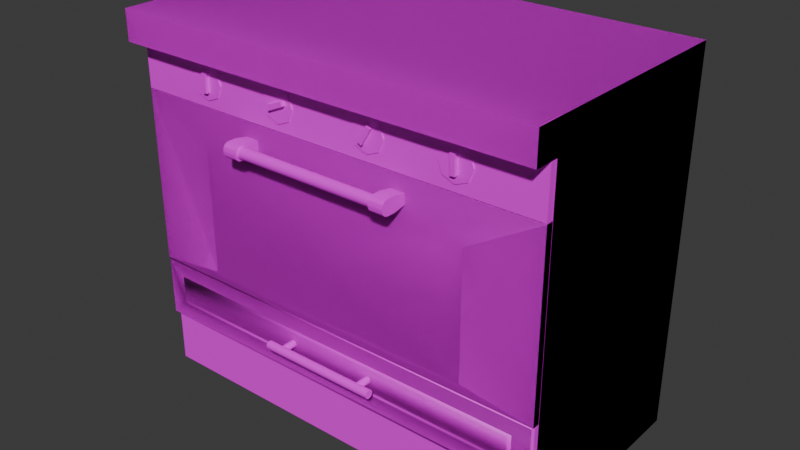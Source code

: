 # Source: kitchen_oven.blend  (saved by Blender 4.4.32; exported with 4.5.12 LTS)
import bpy
from mathutils import Matrix  # noqa: F401  (used for matrix-valued properties, if any)

bpy.ops.wm.read_factory_settings(use_empty=True)
scene = bpy.context.scene
scene.name = 'Scene'

# ---- collections
col_collection = bpy.data.collections.new('Collection'); scene.collection.children.link(col_collection)

# ---- images (referenced by path relative to the original .blend; pixels are not part of the script)
import os
ASSET_DIR = os.environ.get("B2B_ASSET_DIR", "")  # directory of the original .blend (textures are referenced by path, not embedded)
HERE = os.path.dirname(os.path.abspath(__file__))  # packed textures are extracted next to this script under _unpacked/

def load_image(name, relpath, width, height, colorspace="sRGB"):
    """Load a texture the original file referenced (path relative to the .blend, or extracted next to this script)."""
    p = next((c for c in (os.path.join(HERE, relpath), os.path.join(ASSET_DIR, relpath)) if relpath and os.path.exists(c)), "")
    if p:
        img = bpy.data.images.load(p, check_existing=True)
        img.name = name
    else:  # same state as the original file: an image datablock whose file is absent (Cycles renders it pink)
        img = bpy.data.images.new(name, width, height)
        img.source = "FILE"
        img.filepath = "//" + (relpath or name)
    img.colorspace_settings.name = colorspace
    return img
img_pandamat_png = load_image('PandaMat.png', 'PandaMat.png', 1024, 1024, 'sRGB')

# ---- materials (node trees are filled in below, after node groups)
mat_pandamat = bpy.data.materials.new('PandaMat')
mat_pandamat.roughness = 0.5

# ---- node groups
ng_smooth_by_angle = bpy.data.node_groups.new('Smooth by Angle', 'GeometryNodeTree')
_s = ng_smooth_by_angle.interface.new_socket(name='Mesh', in_out='OUTPUT', socket_type='NodeSocketGeometry')
_s = ng_smooth_by_angle.interface.new_socket(name='Mesh', in_out='INPUT', socket_type='NodeSocketGeometry')
_s = ng_smooth_by_angle.interface.new_socket(name='Angle', in_out='INPUT', socket_type='NodeSocketFloat')
_s.subtype = 'ANGLE'
_s.default_value = 0.5236
_s.min_value = 0.0
_s.max_value = 3.142
_s.description = 'Maximum face angle for smooth edges'
_s = ng_smooth_by_angle.interface.new_socket(name='Ignore Sharpness', in_out='INPUT', socket_type='NodeSocketBool')
_s.force_non_field = True
ng_smooth_by_angle.description = 'Set the sharpness of mesh edges based on the angle between the neighboring faces'
ng_smooth_by_angle.is_modifier = True
_N = ng_smooth_by_angle.nodes; _L = ng_smooth_by_angle.links
n0 = _N.new('GeometryNodeSetShadeSmooth'); n0.name = 'Set Shade Smooth'; n0.location = (120, -80)
n0.domain = 'EDGE'
n1 = _N.new('GeometryNodeSetShadeSmooth'); n1.name = 'Set Shade Smooth.001'; n1.location = (300, -80)
n2 = _N.new('NodeGroupOutput'); n2.name = 'Group Output'; n2.location = (480, -80)
n3 = _N.new('GeometryNodeInputMeshEdgeAngle'); n3.name = 'Edge Angle'; n3.location = (-440, -240)
n4 = _N.new('NodeGroupInput'); n4.name = 'Group Input'; n4.location = (-80, -80)
n5 = _N.new('GeometryNodeInputEdgeSmooth'); n5.name = 'Is Edge Smooth'; n5.location = (-260, -120)
n6 = _N.new('GeometryNodeInputShadeSmooth'); n6.name = 'Is Shade Smooth'; n6.location = (-440, -397)
n7 = _N.new('FunctionNodeCompare'); n7.name = 'Compare'; n7.location = (-260, -260)
n7.operation = 'LESS_EQUAL'
n7.inputs[6].default_value = (0.0, 0.0, 0.0, 0.0)
n7.inputs[7].default_value = (0.0, 0.0, 0.0, 0.0)
n8 = _N.new('FunctionNodeBooleanMath'); n8.name = 'Boolean Math.001'; n8.location = (-80, -260)
n9 = _N.new('NodeGroupInput'); n9.name = 'Group Input.001'; n9.location = (-440, -329)
n10 = _N.new('NodeGroupInput'); n10.name = 'Group Input.002'; n10.location = (-259, -189)
n11 = _N.new('FunctionNodeBooleanMath'); n11.name = 'Boolean Math'; n11.location = (-80, -149)
n11.operation = 'OR'
n12 = _N.new('FunctionNodeBooleanMath'); n12.name = 'Boolean Math.002'; n12.location = (-260, -380)
n12.operation = 'OR'
n13 = _N.new('NodeGroupInput'); n13.name = 'Group Input.003'; n13.location = (-440, -460)
_L.new(n3.outputs[0], n7.inputs[0])
_L.new(n1.outputs[0], n2.inputs[0])
_L.new(n9.outputs[1], n7.inputs[1])
_L.new(n7.outputs[0], n8.inputs[0])
_L.new(n4.outputs[0], n0.inputs[0])
_L.new(n0.outputs[0], n1.inputs[0])
_L.new(n8.outputs[0], n0.inputs[2])
_L.new(n10.outputs[2], n11.inputs[1])
_L.new(n5.outputs[0], n11.inputs[0])
_L.new(n11.outputs[0], n0.inputs[1])
_L.new(n13.outputs[2], n12.inputs[1])
_L.new(n6.outputs[0], n12.inputs[0])
_L.new(n12.outputs[0], n8.inputs[1])
n2.is_active_output = True

# ---- material node trees
mat_pandamat.use_nodes = True; mat_pandamat.node_tree.nodes.clear()
_N = mat_pandamat.node_tree.nodes; _L = mat_pandamat.node_tree.links
n0 = _N.new('ShaderNodeBsdfPrincipled'); n0.name = 'Principled BSDF'; n0.location = (10, 300)
n0.inputs[27].default_value = (0.0, 0.0, 0.0, 1.0)
n0.inputs[28].default_value = 1.0
n1 = _N.new('ShaderNodeOutputMaterial'); n1.name = 'Material Output'; n1.location = (300, 300)
n2 = _N.new('ShaderNodeNormalMap'); n2.name = 'Normal Map'; n2.location = (-300, -300)
n2.label = 'Normal/Map'
n2.inputs[0].default_value = 0.0
n3 = _N.new('ShaderNodeTexImage'); n3.name = 'Image Texture'; n3.location = (-300, 600)
n3.image = img_pandamat_png
_L.new(n0.outputs[0], n1.inputs[0])
_L.new(n2.outputs[0], n0.inputs[5])
_L.new(n3.outputs[0], n0.inputs[0])
n1.is_active_output = True

# ---- world
world_world = bpy.data.worlds.new('World'); scene.world = world_world
world_world.use_nodes = True; world_world.node_tree.nodes.clear()
_N = world_world.node_tree.nodes; _L = world_world.node_tree.links
n0 = _N.new('ShaderNodeOutputWorld'); n0.name = 'World Output'; n0.location = (300, 300)
n1 = _N.new('ShaderNodeBackground'); n1.name = 'Background'; n1.location = (10, 300)
n1.inputs[0].default_value = (0.05088, 0.05088, 0.05088, 1.0)
_L.new(n1.outputs[0], n0.inputs[0])
n0.is_active_output = True
world_world.color = (0.05088, 0.05088, 0.05088)
world_world.sun_shadow_jitter_overblur = 0.0

# ---- meshes
me_cube_038 = bpy.data.meshes.new('Cube.038')
me_cube_038.from_pydata([(-59.91, 81.64, 32.0), (-59.91, 95.04, 32.0), (-59.91, 81.64, 30.0), (-59.91, 95.04, 30.0), (59.91, 81.64, 32.0), (59.91, 95.04, 32.0), (59.91, 81.64, 30.0), (59.91, 95.04, 30.0), (-57.0, 18.0, 30.0), (-60.0, 95.0, 30.0), (-60.0, 95.0, -30.0), (57.0, 18.0, 30.0), (60.0, 95.0, 30.0), (60.0, 95.0, -30.0), (-60.0, -1.322, 25.13), (-60.0, 15.0, 25.13), (-60.0, -1.322, -30.0), (-60.0, 15.0, -30.0), (60.0, -1.322, 25.13), (60.0, 15.0, 25.13), (60.0, -1.322, -30.0), (60.0, 15.0, -30.0), (-57.0, 35.44, 30.0), (57.0, 78.61, 30.0), (60.0, 81.61, 30.0), (57.0, 29.44, 30.0), (-57.0, 29.44, 30.0), (-60.0, 81.61, 30.0), (60.0, 32.44, 30.0), (60.0, 15.0, 30.0), (-60.0, 15.0, 30.0), (-60.0, 32.44, 30.0), (57.0, 35.44, 30.0), (-57.0, 78.61, 30.0), (57.0, 29.44, -28.0), (57.0, 18.0, -28.0), (-57.0, 18.0, -28.0), (-57.0, 29.44, -28.0), (57.0, 78.61, -28.0), (57.0, 35.44, -28.0), (-57.0, 35.44, -28.0), (-57.0, 78.61, -28.0)], [], [(0, 1, 3, 2), (2, 3, 7, 6), (6, 7, 5, 4), (4, 5, 1, 0), (2, 6, 4, 0), (7, 3, 1, 5), (30, 31, 27, 9, 10, 17), (17, 10, 13, 21), (17, 21, 29, 30), (14, 15, 17, 16), (16, 17, 21, 20), (20, 21, 19, 18), (18, 19, 15, 14), (24, 12, 9, 27), (11, 25, 34, 35), (21, 13, 12, 24, 28, 29), (23, 32, 28, 24), (32, 22, 31, 28), (22, 33, 27, 31), (33, 23, 24, 27), (25, 11, 29, 28), (11, 8, 30, 29), (8, 26, 31, 30), (26, 25, 28, 31), (23, 33, 41, 38), (35, 34, 37, 36), (39, 38, 41, 40), (22, 32, 39, 40), (25, 26, 37, 34), (8, 11, 35, 36), (33, 22, 40, 41), (32, 23, 38, 39), (26, 8, 36, 37)])
me_cube_038.polygons.foreach_set('use_smooth', [True] * 33)
_uv = me_cube_038.uv_layers.new(name='UVMap')
_uv.uv.foreach_set('vector', [0.6414, 0.6431, 0.6414, 0.6429, 0.6415, 0.6429, 0.6415, 0.6431, 0.6468, 0.6346, 0.6471, 0.6346, 0.6471, 0.6371, 0.6468, 0.6371, 0.6415, 0.6431, 0.6415, 0.6429, 0.6415, 0.6429, 0.6415, 0.6431, 0.6418, 0.6345, 0.6421, 0.6345, 0.6421, 0.637, 0.6418, 0.637, 0.6403, 0.6351, 0.6403, 0.6375, 0.6403, 0.6375, 0.6403, 0.6351, 0.645, 0.6365, 0.645, 0.6341, 0.645, 0.6341, 0.645, 0.6365, 0.6421, 0.6388, 0.6421, 0.6384, 0.6421, 0.6374, 0.6421, 0.6371, 0.6433, 0.6371, 0.6433, 0.6388, 0.645, 0.6435, 0.6466, 0.6435, 0.6466, 0.646, 0.645, 0.646, 0.6495, 0.6402, 0.6495, 0.6426, 0.6483, 0.6426, 0.6483, 0.6402, 0.6658, 0.6364, 0.6661, 0.6364, 0.6661, 0.6375, 0.6658, 0.6375, 0.6667, 0.644, 0.6671, 0.644, 0.6671, 0.6464, 0.6667, 0.6464, 0.6658, 0.6416, 0.6661, 0.6416, 0.6661, 0.6427, 0.6658, 0.6427, 0.6668, 0.6323, 0.6671, 0.6323, 0.6671, 0.6348, 0.6668, 0.6348, 0.6492, 0.6426, 0.6495, 0.6426, 0.6495, 0.6451, 0.6492, 0.6451, 0.6479, 0.6427, 0.6482, 0.6427, 0.6482, 0.6427, 0.6479, 0.6427, 0.6404, 0.6388, 0.6404, 0.6371, 0.6416, 0.6371, 0.6416, 0.6374, 0.6416, 0.6384, 0.6416, 0.6388, 0.6492, 0.6427, 0.6483, 0.6427, 0.6482, 0.6426, 0.6492, 0.6426, 0.6483, 0.6427, 0.6483, 0.645, 0.6482, 0.6451, 0.6482, 0.6426, 0.6483, 0.645, 0.6492, 0.645, 0.6492, 0.6451, 0.6482, 0.6451, 0.6492, 0.645, 0.6492, 0.6427, 0.6492, 0.6426, 0.6492, 0.6451, 0.6482, 0.6427, 0.6479, 0.6427, 0.6479, 0.6426, 0.6482, 0.6426, 0.6479, 0.6427, 0.6479, 0.645, 0.6479, 0.6451, 0.6479, 0.6426, 0.6479, 0.645, 0.6482, 0.645, 0.6482, 0.6451, 0.6479, 0.6451, 0.6482, 0.645, 0.6482, 0.6427, 0.6482, 0.6426, 0.6482, 0.6451, 0.6492, 0.6427, 0.6492, 0.645, 0.6492, 0.645, 0.6492, 0.6427, 0.6479, 0.6427, 0.6482, 0.6427, 0.6482, 0.645, 0.6479, 0.645, 0.6483, 0.6427, 0.6492, 0.6427, 0.6492, 0.645, 0.6483, 0.645, 0.6483, 0.645, 0.6483, 0.6427, 0.6483, 0.6427, 0.6483, 0.645, 0.6482, 0.6427, 0.6482, 0.645, 0.6482, 0.645, 0.6482, 0.6427, 0.6479, 0.645, 0.6479, 0.6427, 0.6479, 0.6427, 0.6479, 0.645, 0.6492, 0.645, 0.6483, 0.645, 0.6483, 0.645, 0.6492, 0.645, 0.6483, 0.6427, 0.6492, 0.6427, 0.6492, 0.6427, 0.6483, 0.6427, 0.6482, 0.645, 0.6479, 0.645, 0.6479, 0.645, 0.6482, 0.645])
me_cube_038.materials.append(mat_pandamat)
me_cube_038.update()
me_cube_001 = bpy.data.meshes.new('Cube.001')
me_cube_001.from_pydata([(-39.85, 34.96, 32.0), (-39.85, 69.69, 32.0), (-59.91, 32.42, 30.0), (-59.91, 81.47, 30.0), (39.85, 34.96, 32.0), (39.85, 69.69, 32.0), (59.91, 32.42, 30.0), (59.91, 81.47, 30.0), (-59.91, 32.42, 32.0), (-59.91, 81.47, 32.0), (59.91, 81.47, 32.0), (59.91, 32.42, 32.0), (-39.85, 34.96, 30.01), (-39.85, 69.69, 30.01), (39.85, 69.69, 30.01), (39.85, 34.96, 30.01)], [], [(8, 9, 3, 2), (6, 7, 10, 11), (5, 1, 13, 14), (2, 6, 11, 8), (7, 3, 9, 10), (0, 1, 9, 8), (5, 4, 11, 10), (4, 0, 8, 11), (1, 5, 10, 9), (7, 6, 15, 14), (4, 5, 14, 15), (0, 4, 15, 12), (1, 0, 12, 13), (6, 2, 12, 15), (2, 3, 13, 12), (7, 14, 13, 3)])
me_cube_001.polygons.foreach_set('use_smooth', [True] * 16)
_uv = me_cube_001.uv_layers.new(name='UVMap')
_uv.uv.foreach_set('vector', [0.6389, 0.6311, 0.6389, 0.6301, 0.6389, 0.6301, 0.6389, 0.6311, 0.6451, 0.6324, 0.6451, 0.6314, 0.6451, 0.6314, 0.6451, 0.6324, 0.6727, 0.6394, 0.6727, 0.6378, 0.6727, 0.6378, 0.6727, 0.6394, 0.6434, 0.6348, 0.6434, 0.6372, 0.6433, 0.6372, 0.6433, 0.6348, 0.645, 0.6365, 0.645, 0.6341, 0.645, 0.6341, 0.645, 0.6365, 0.6469, 0.6447, 0.6476, 0.6447, 0.6479, 0.6451, 0.6469, 0.6451, 0.6476, 0.643, 0.6469, 0.643, 0.6469, 0.6426, 0.6479, 0.6426, 0.6469, 0.643, 0.6469, 0.6447, 0.6469, 0.6451, 0.6469, 0.6426, 0.6476, 0.6447, 0.6476, 0.643, 0.6479, 0.6426, 0.6479, 0.6451, 0.6451, 0.6314, 0.6451, 0.6324, 0.6775, 0.638, 0.6775, 0.6372, 0.6775, 0.638, 0.6775, 0.6372, 0.6775, 0.6372, 0.6775, 0.638, 0.671, 0.6378, 0.671, 0.6394, 0.671, 0.6394, 0.671, 0.6378, 0.6791, 0.6376, 0.6791, 0.6383, 0.6791, 0.6383, 0.6791, 0.6376, 0.6451, 0.6324, 0.6389, 0.6311, 0.671, 0.6378, 0.6775, 0.638, 0.6389, 0.6311, 0.6389, 0.6301, 0.6791, 0.6376, 0.6791, 0.6383, 0.6451, 0.6314, 0.6775, 0.6372, 0.6727, 0.6378, 0.6389, 0.6301])
me_cube_001.materials.append(mat_pandamat)
me_cube_001.update()
me_cube_001.normals_split_custom_set([tuple(v) for v in zip(*[iter([-0.5773, -0.5773, 0.5774, -0.5774, 0.5774, 0.5773, -0.7061, -0.04882, -0.7064, -0.7067, -0.7068, 0.03319, 0.7065, 0.03342, -0.7069, 0.7063, 0.7063, 0.04862, 0.5774, 0.5774, 0.5773, 0.5773, -0.5773, 0.5774, -0.3015, -0.3015, 0.9045, 0.3015, -0.3015, 0.9045, 0.3017, -0.3019, -0.9044, -0.3017, -0.3019, -0.9044, -0.7067, -0.7068, 0.03319, 0.7065, 0.03342, -0.7069, 0.5773, -0.5773, 0.5774, -0.5773, -0.5773, 0.5774, 0.7063, 0.7063, 0.04862, -0.7061, -0.04882, -0.7064, -0.5774, 0.5774, 0.5773, 0.5774, 0.5774, 0.5773, 0.3015, 0.3015, 0.9045, 0.3015, -0.3015, 0.9045, -0.5774, 0.5774, 0.5773, -0.5773, -0.5773, 0.5774, -0.3015, -0.3015, 0.9045, -0.3015, 0.3015, 0.9045, 0.5773, -0.5773, 0.5774, 0.5774, 0.5774, 0.5773, -0.3015, 0.3015, 0.9045, 0.3015, 0.3015, 0.9045, -0.5773, -0.5773, 0.5774, 0.5773, -0.5773, 0.5774, 0.3015, -0.3015, 0.9045, -0.3015, -0.3015, 0.9045, 0.5774, 0.5774, 0.5773, -0.5774, 0.5774, 0.5773, 0.7063, 0.7063, 0.04862, 0.7065, 0.03342, -0.7069, -0.3015, 0.3036, -0.9039, -0.3017, -0.3019, -0.9044, -0.3015, 0.3015, 0.9045, -0.3015, -0.3015, 0.9045, -0.3017, -0.3019, -0.9044, -0.3015, 0.3036, -0.9039, 0.3015, 0.3015, 0.9045, -0.3015, 0.3015, 0.9045, -0.3015, 0.3036, -0.9039, 0.3015, 0.3036, -0.9039, 0.3015, -0.3015, 0.9045, 0.3015, 0.3015, 0.9045, 0.3015, 0.3036, -0.9039, 0.3017, -0.3019, -0.9044, 0.7065, 0.03342, -0.7069, -0.7067, -0.7068, 0.03319, 0.3015, 0.3036, -0.9039, -0.3015, 0.3036, -0.9039, -0.7067, -0.7068, 0.03319, -0.7061, -0.04882, -0.7064, 0.3017, -0.3019, -0.9044, 0.3015, 0.3036, -0.9039, 0.7063, 0.7063, 0.04862, -0.3017, -0.3019, -0.9044, 0.3017, -0.3019, -0.9044, -0.7061, -0.04882, -0.7064])] * 3)])
me_cube_003 = bpy.data.meshes.new('Cube.003')
me_cube_003.from_pydata([(-57.0, 18.0, 23.19), (57.0, 18.0, 23.19), (54.0, 29.44, 26.19), (-54.0, 29.44, 26.19), (-57.0, 18.0, 81.36), (57.0, 18.0, 81.36), (57.0, 29.44, 81.36), (-57.0, 29.44, 81.36), (-59.91, 32.42, 81.24), (59.91, 32.42, 81.24), (-60.0, 15.25, 81.24), (-60.0, 32.42, 81.24), (60.0, 15.25, 81.24), (60.0, 32.42, 81.24), (-60.0, 15.25, 82.74), (-59.5, 15.65, 83.24), (-59.5, 32.01, 83.24), (-60.0, 32.42, 82.74), (60.0, 32.42, 82.74), (59.5, 32.01, 83.24), (59.5, 15.65, 83.24), (60.0, 15.25, 82.74), (54.5, 19.7, 83.24), (54.5, 27.97, 83.24), (-54.5, 27.97, 83.24), (-54.5, 19.7, 83.24), (53.4, 20.59, 83.24), (53.4, 27.08, 83.24), (-53.4, 27.08, 83.24), (-53.4, 20.59, 83.24), (54.5, 27.97, 82.16), (54.5, 19.7, 82.16), (-54.5, 19.7, 82.16), (-54.5, 27.97, 82.16), (53.4, 27.08, 82.16), (53.4, 20.59, 82.16), (-53.4, 20.59, 82.16), (-53.4, 27.08, 82.16), (57.0, 29.44, 23.19), (-57.0, 29.44, 23.19), (54.0, 18.57, 81.24), (54.0, 29.44, 81.24), (-54.0, 29.44, 81.24), (-54.0, 18.57, 81.24), (54.0, 18.57, 26.19), (-54.0, 18.57, 26.19)], [(9, 8)], [(1, 5, 4, 0), (0, 4, 7, 39), (38, 6, 5, 1), (2, 3, 45, 44), (12, 10, 11, 13), (10, 12, 21, 14), (13, 11, 17, 18), (26, 27, 28, 29), (12, 13, 18, 21), (15, 16, 17, 14), (19, 20, 21, 18), (14, 21, 20, 15), (18, 17, 16, 19), (11, 10, 14, 17), (20, 19, 23, 22), (19, 16, 24, 23), (16, 15, 25, 24), (15, 20, 22, 25), (26, 29, 36, 35), (22, 23, 30, 31), (29, 28, 37, 36), (23, 24, 33, 30), (31, 30, 34, 35), (30, 33, 37, 34), (33, 32, 36, 37), (32, 31, 35, 36), (24, 25, 32, 33), (25, 22, 31, 32), (28, 27, 34, 37), (27, 26, 35, 34), (38, 1, 0, 39), (3, 2, 38, 39), (41, 42, 7, 6), (42, 3, 39, 7), (2, 41, 6, 38), (44, 45, 43, 40), (42, 41, 40, 43), (41, 2, 44, 40), (3, 42, 43, 45)])
me_cube_003.polygons.foreach_set('use_smooth', [0, 0, 0, 0, 1, 1, 1, 1, 1, 1, 1, 1, 1, 1, 1, 1, 1, 1, 1, 1, 1, 1, 1, 1, 1, 1, 1, 1, 1, 1, 0, 0, 0, 0, 0, 0, 0, 0, 0])
_uv = me_cube_003.uv_layers.new(name='UVMap')
_uv.uv.foreach_set('vector', [0.0, 0.0, 0.0, 0.0, 0.0, 0.0, 0.0, 0.0, 0.0, 0.0, 0.0, 0.0, 0.0, 0.0, 0.0, 0.0, 0.0, 0.0, 0.0, 0.0, 0.0, 0.0, 0.0, 0.0, 0.0, 0.0, 0.0, 0.0, 0.0, 0.0, 0.0, 0.0, 0.6434, 0.633, 0.6434, 0.6305, 0.6437, 0.6305, 0.6437, 0.633, 0.6483, 0.6377, 0.6483, 0.6402, 0.6483, 0.6402, 0.6483, 0.6377, 0.6434, 0.6397, 0.6434, 0.6373, 0.6434, 0.6373, 0.6434, 0.6397, 0.645, 0.6413, 0.6451, 0.6413, 0.6451, 0.6435, 0.645, 0.6435, 0.6414, 0.6431, 0.6414, 0.6428, 0.6414, 0.6428, 0.6414, 0.6431, 0.6434, 0.6355, 0.6437, 0.6355, 0.6437, 0.6355, 0.6434, 0.6355, 0.6437, 0.633, 0.6434, 0.633, 0.6434, 0.633, 0.6437, 0.633, 0.6483, 0.6377, 0.6483, 0.6402, 0.6483, 0.6401, 0.6483, 0.6377, 0.6434, 0.6397, 0.6434, 0.6373, 0.6434, 0.6373, 0.6434, 0.6397, 0.6414, 0.6428, 0.6414, 0.6431, 0.6414, 0.6431, 0.6414, 0.6428, 0.6434, 0.633, 0.6437, 0.633, 0.6436, 0.6331, 0.6435, 0.6331, 0.6437, 0.633, 0.6437, 0.6355, 0.6436, 0.6354, 0.6436, 0.6331, 0.6437, 0.6355, 0.6434, 0.6355, 0.6435, 0.6354, 0.6436, 0.6354, 0.6434, 0.6355, 0.6434, 0.633, 0.6435, 0.6331, 0.6435, 0.6354, 0.6621, 0.6528, 0.6621, 0.6506, 0.6621, 0.6506, 0.6621, 0.6528, 0.6742, 0.6495, 0.6742, 0.6494, 0.6742, 0.6494, 0.6742, 0.6495, 0.6729, 0.6495, 0.6729, 0.6494, 0.673, 0.6494, 0.673, 0.6495, 0.6785, 0.6373, 0.6785, 0.635, 0.6785, 0.635, 0.6785, 0.6373, 0.68, 0.6422, 0.6802, 0.6422, 0.6802, 0.6422, 0.6801, 0.6422, 0.6802, 0.6422, 0.6802, 0.6445, 0.6802, 0.6444, 0.6802, 0.6422, 0.6802, 0.6445, 0.68, 0.6445, 0.6801, 0.6444, 0.6802, 0.6444, 0.68, 0.6445, 0.68, 0.6422, 0.6801, 0.6422, 0.6801, 0.6444, 0.6785, 0.647, 0.6785, 0.6471, 0.6785, 0.6471, 0.6785, 0.647, 0.6635, 0.6345, 0.6635, 0.6368, 0.6634, 0.6368, 0.6634, 0.6345, 0.6621, 0.6394, 0.6621, 0.6372, 0.6621, 0.6372, 0.6621, 0.6394, 0.6767, 0.6455, 0.6767, 0.6456, 0.6767, 0.6456, 0.6767, 0.6455, 0.0, 0.0, 0.0, 0.0, 0.0, 0.0, 0.0, 0.0, 0.0, 0.0, 0.0, 0.0, 0.0, 0.0, 0.0, 0.0, 0.0, 0.0, 0.0, 0.0, 0.0, 0.0, 0.0, 0.0, 0.0, 0.0, 0.0, 0.0, 0.0, 0.0, 0.0, 0.0, 0.0, 0.0, 0.0, 0.0, 0.0, 0.0, 0.0, 0.0, 0.0, 0.0, 0.0, 0.0, 0.0, 0.0, 0.0, 0.0, 0.0, 0.0, 0.0, 0.0, 0.0, 0.0, 0.0, 0.0, 0.0, 0.0, 0.0, 0.0, 0.0, 0.0, 0.0, 0.0, 0.0, 0.0, 0.0, 0.0, 0.0, 0.0, 0.0, 0.0])
me_cube_003.materials.append(mat_pandamat)
me_cube_003.update()
me_cube_003.normals_split_custom_set([tuple(v) for v in zip(*[iter([0.0, -1.0, -3.681e-08, 0.0, -1.0, -3.681e-08, 0.0, -1.0, -3.681e-08, 0.0, -1.0, -3.681e-08, -1.0, 0.0, 0.0, -1.0, 0.0, 0.0, -1.0, 0.0, 0.0, -1.0, 0.0, 0.0, 1.0, 0.0, 0.0, 1.0, 0.0, 0.0, 1.0, 0.0, 0.0, 1.0, 0.0, 0.0, 0.0, 0.0, 1.0, 0.0, 0.0, 1.0, 0.0, 0.0, 1.0, 0.0, 0.0, 1.0, 0.5774, -0.5774, -0.5774, -0.5774, -0.5774, -0.5774, -0.5774, 0.5774, -0.5774, 0.5774, 0.5774, -0.5774, -0.5774, -0.5774, -0.5774, 0.5774, -0.5774, -0.5774, 0.6605, -0.6502, 0.3755, -0.6605, -0.6502, 0.3755, 0.5774, 0.5774, -0.5774, -0.5774, 0.5774, -0.5774, -0.6605, 0.6502, 0.3755, 0.6605, 0.6502, 0.3755, 0.5774, -0.5774, 0.5774, 0.5774, 0.5774, 0.5774, -0.5774, 0.5774, 0.5774, -0.5774, -0.5774, 0.5774, 0.5774, -0.5774, -0.5774, 0.5774, 0.5774, -0.5774, 0.6605, 0.6502, 0.3755, 0.6605, -0.6502, 0.3755, -0.2955, -0.347, 0.8901, -0.2955, 0.347, 0.8901, -0.6605, 0.6502, 0.3755, -0.6605, -0.6502, 0.3755, 0.2955, 0.347, 0.8901, 0.2955, -0.347, 0.8901, 0.6605, -0.6502, 0.3755, 0.6605, 0.6502, 0.3755, -0.6605, -0.6502, 0.3755, 0.6605, -0.6502, 0.3755, 0.2955, -0.347, 0.8901, -0.2955, -0.347, 0.8901, 0.6605, 0.6502, 0.3755, -0.6605, 0.6502, 0.3755, -0.2955, 0.347, 0.8901, 0.2955, 0.347, 0.8901, -0.5774, 0.5774, -0.5774, -0.5774, -0.5774, -0.5774, -0.6605, -0.6502, 0.3755, -0.6605, 0.6502, 0.3755, 0.2955, -0.347, 0.8901, 0.2955, 0.347, 0.8901, -0.3015, -0.3015, 0.9045, -0.3015, 0.3015, 0.9045, 0.2955, 0.347, 0.8901, -0.2955, 0.347, 0.8901, 0.3015, -0.3015, 0.9045, -0.3015, -0.3015, 0.9045, -0.2955, 0.347, 0.8901, -0.2955, -0.347, 0.8901, 0.3015, 0.3015, 0.9045, 0.3015, -0.3015, 0.9045, -0.2955, -0.347, 0.8901, 0.2955, -0.347, 0.8901, -0.3015, 0.3015, 0.9045, 0.3015, 0.3015, 0.9045, 0.5774, -0.5774, 0.5774, -0.5774, -0.5774, 0.5774, -0.3015, -0.3015, 0.9045, 0.3015, -0.3015, 0.9045, -0.3015, 0.3015, 0.9045, -0.3015, -0.3015, 0.9045, -0.5773, -0.5773, 0.5774, -0.5773, 0.5773, 0.5774, -0.5774, -0.5774, 0.5774, -0.5774, 0.5774, 0.5774, -0.3015, 0.3015, 0.9045, -0.3015, -0.3015, 0.9045, -0.3015, -0.3015, 0.9045, 0.3015, -0.3015, 0.9045, 0.5773, -0.5773, 0.5774, -0.5773, -0.5773, 0.5774, -0.5773, 0.5773, 0.5774, -0.5773, -0.5773, 0.5774, 0.3015, 0.3015, 0.9045, 0.3015, -0.3015, 0.9045, -0.5773, -0.5773, 0.5774, 0.5773, -0.5773, 0.5774, -0.3015, 0.3015, 0.9045, 0.3015, 0.3015, 0.9045, 0.5773, -0.5773, 0.5774, 0.5773, 0.5773, 0.5774, -0.3015, -0.3015, 0.9045, -0.3015, 0.3015, 0.9045, 0.5773, 0.5773, 0.5774, -0.5773, 0.5773, 0.5774, 0.3015, -0.3015, 0.9045, -0.3015, -0.3015, 0.9045, 0.3015, -0.3015, 0.9045, 0.3015, 0.3015, 0.9045, 0.5773, 0.5773, 0.5774, 0.5773, -0.5773, 0.5774, 0.3015, 0.3015, 0.9045, -0.3015, 0.3015, 0.9045, -0.5773, 0.5773, 0.5774, 0.5773, 0.5773, 0.5774, -0.5774, 0.5774, 0.5774, 0.5774, 0.5774, 0.5774, 0.3015, 0.3015, 0.9045, -0.3015, 0.3015, 0.9045, 0.5774, 0.5774, 0.5774, 0.5774, -0.5774, 0.5774, 0.3015, -0.3015, 0.9045, 0.3015, 0.3015, 0.9045, 0.0, 0.0, -1.0, 0.0, 0.0, -1.0, 0.0, 0.0, -1.0, 0.0, 0.0, -1.0, 0.0, 1.0, -7.332e-07, 0.0, 1.0, -7.332e-07, 0.0, 1.0, -7.332e-07, 0.0, 1.0, -7.332e-07, 0.0, 1.0, 1.813e-05, 0.0, 1.0, 1.813e-05, 0.0, 1.0, 1.813e-05, 0.0, 1.0, 1.813e-05, -3.233e-08, 1.0, 8.984e-08, -3.233e-08, 1.0, 8.984e-08, -3.233e-08, 1.0, 8.984e-08, -3.233e-08, 1.0, 8.984e-08, 3.233e-08, 1.0, 8.984e-08, 3.233e-08, 1.0, 8.984e-08, 3.233e-08, 1.0, 8.984e-08, 3.233e-08, 1.0, 8.984e-08, 0.0, 1.0, 6.159e-08, 0.0, 1.0, 6.159e-08, 0.0, 1.0, 6.159e-08, 0.0, 1.0, 6.159e-08, 0.0, 0.0, -1.0, 0.0, 0.0, -1.0, 0.0, 0.0, -1.0, 0.0, 0.0, -1.0, -1.0, 0.0, 0.0, -1.0, 0.0, 0.0, -1.0, 0.0, 0.0, -1.0, 0.0, 0.0, 1.0, 0.0, 0.0, 1.0, 0.0, 0.0, 1.0, 0.0, 0.0, 1.0, 0.0, 0.0])] * 3)])
me_cube_002 = bpy.data.meshes.new('Cube.002')
me_cube_002.from_pydata([(-39.85, 34.96, 32.0), (-39.85, 69.69, 32.0), (39.85, 34.96, 32.0), (39.85, 69.69, 32.0), (-39.85, 34.96, 30.01), (-39.85, 69.69, 30.01), (39.85, 69.69, 30.01), (39.85, 34.96, 30.01)], [], [(3, 1, 5, 6), (2, 3, 6, 7), (0, 2, 7, 4), (1, 0, 4, 5), (1, 3, 2, 0), (6, 5, 4, 7)])
me_cube_002.polygons.foreach_set('use_smooth', [True] * 6)
_uv = me_cube_002.uv_layers.new(name='UVMap')
_uv.uv.foreach_set('vector', [0.6727, 0.6394, 0.6727, 0.6378, 0.6727, 0.6378, 0.6727, 0.6394, 0.6775, 0.638, 0.6775, 0.6372, 0.6775, 0.6372, 0.6775, 0.638, 0.671, 0.6378, 0.671, 0.6394, 0.671, 0.6394, 0.671, 0.6378, 0.6791, 0.6376, 0.6791, 0.6383, 0.6791, 0.6383, 0.6791, 0.6376, 0.6791, 0.6376, 0.6775, 0.6372, 0.671, 0.6394, 0.6791, 0.6383, 0.6775, 0.6372, 0.6791, 0.6376, 0.671, 0.6378, 0.6775, 0.638])
me_cube_002.materials.append(mat_pandamat)
me_cube_002.update()
me_cube_002.normals_split_custom_set([tuple(v) for v in zip(*[iter([-0.5774, -0.5774, -0.5774, 0.5774, -0.5774, -0.5774, 0.5774, -0.5774, 0.5774, -0.5774, -0.5774, 0.5774, -0.5774, 0.5774, -0.5774, -0.5774, -0.5774, -0.5774, -0.5774, -0.5774, 0.5774, -0.5774, 0.5774, 0.5774, 0.5774, 0.5774, -0.5774, -0.5774, 0.5774, -0.5774, -0.5774, 0.5774, 0.5774, 0.5774, 0.5774, 0.5774, 0.5774, -0.5774, -0.5774, 0.5774, 0.5774, -0.5774, 0.5774, 0.5774, 0.5774, 0.5774, -0.5774, 0.5774, 0.5774, -0.5774, -0.5774, -0.5774, -0.5774, -0.5774, -0.5774, 0.5774, -0.5774, 0.5774, 0.5774, -0.5774, -0.5774, -0.5774, 0.5774, 0.5774, -0.5774, 0.5774, 0.5774, 0.5774, 0.5774, -0.5774, 0.5774, 0.5774])] * 3)])
me_cube_004 = bpy.data.meshes.new('Cube.004')
me_cube_004.from_pydata([(19.99, 78.01, 35.31), (24.05, 78.01, 35.31), (19.99, 73.94, 35.31), (24.05, 73.94, 35.31), (24.05, 77.17, 31.04), (19.99, 77.17, 31.04), (19.99, 74.78, 31.04), (24.05, 74.78, 31.04), (19.99, 76.29, 39.37), (19.99, 78.01, 37.65), (19.99, 77.15, 39.14), (19.99, 77.78, 38.51), (24.05, 78.01, 37.65), (24.05, 76.29, 39.37), (24.05, 77.78, 38.51), (24.05, 77.15, 39.14), (19.99, 73.94, 37.65), (19.99, 75.67, 39.37), (19.99, 74.18, 38.51), (19.99, 74.81, 39.14), (24.05, 75.67, 39.37), (24.05, 73.94, 37.65), (24.05, 74.81, 39.14), (24.05, 74.18, 38.51), (-21.11, 78.01, 35.31), (-25.18, 78.01, 35.31), (-25.18, 73.94, 35.31), (-21.11, 73.94, 35.31), (-21.11, 77.17, 31.04), (-25.18, 77.17, 31.04), (-25.18, 74.78, 31.04), (-21.11, 74.78, 31.04), (-25.18, 76.29, 39.37), (-25.18, 78.01, 37.65), (-25.18, 77.15, 39.14), (-25.18, 77.78, 38.51), (-21.11, 78.01, 37.65), (-21.11, 76.29, 39.37), (-21.11, 77.78, 38.51), (-21.11, 77.15, 39.14), (-25.18, 73.94, 37.65), (-25.18, 75.67, 39.37), (-25.18, 74.18, 38.51), (-25.18, 74.81, 39.14), (-21.11, 75.67, 39.37), (-21.11, 73.94, 37.65), (-21.11, 74.81, 39.14), (-21.11, 74.18, 38.51), (-23.34, 75.98, 35.65), (23.34, 75.98, 35.65), (-23.34, 75.38, 35.77), (23.34, 75.38, 35.77), (-23.34, 74.88, 36.1), (23.34, 74.88, 36.1), (-23.34, 74.54, 36.61), (23.34, 74.54, 36.61), (-23.34, 74.43, 37.2), (23.34, 74.43, 37.2), (-23.34, 74.54, 37.79), (23.34, 74.54, 37.79), (-23.34, 74.88, 38.3), (23.34, 74.88, 38.3), (-23.34, 75.38, 38.63), (23.34, 75.38, 38.63), (-23.34, 75.98, 38.75), (23.34, 75.98, 38.75), (-23.34, 76.57, 38.63), (23.34, 76.57, 38.63), (-23.34, 77.08, 38.3), (23.34, 77.08, 38.3), (-23.34, 77.41, 37.79), (23.34, 77.41, 37.79), (-23.34, 77.53, 37.2), (23.34, 77.53, 37.2), (-23.34, 77.41, 36.61), (23.34, 77.41, 36.61), (-23.34, 77.08, 36.1), (23.34, 77.08, 36.1), (-23.34, 76.57, 35.77), (23.34, 76.57, 35.77)], [], [(17, 20, 13, 8), (1, 3, 7, 4), (3, 1, 12, 14, 15, 13, 20, 22, 23, 21), (9, 12, 1, 0), (2, 3, 21, 16), (5, 4, 7, 6), (0, 1, 4, 5), (3, 2, 6, 7), (2, 0, 5, 6), (8, 13, 15, 10), (10, 15, 14, 11), (11, 14, 12, 9), (20, 17, 19, 22), (22, 19, 18, 23), (23, 18, 16, 21), (0, 2, 16, 18, 19, 17, 8, 10, 11, 9), (25, 26, 40, 42, 43, 41, 32, 34, 35, 33), (47, 42, 40, 45), (46, 43, 42, 47), (44, 41, 43, 46), (35, 38, 36, 33), (34, 39, 38, 35), (32, 37, 39, 34), (26, 25, 29, 30), (27, 26, 30, 31), (25, 24, 28, 29), (29, 28, 31, 30), (26, 27, 45, 40), (33, 36, 24, 25), (27, 24, 36, 38, 39, 37, 44, 46, 47, 45), (24, 27, 31, 28), (41, 44, 37, 32), (48, 49, 51, 50), (50, 51, 53, 52), (52, 53, 55, 54), (54, 55, 57, 56), (56, 57, 59, 58), (58, 59, 61, 60), (60, 61, 63, 62), (62, 63, 65, 64), (64, 65, 67, 66), (66, 67, 69, 68), (68, 69, 71, 70), (70, 71, 73, 72), (72, 73, 75, 74), (74, 75, 77, 76), (51, 49, 79, 77, 75, 73, 71, 69, 67, 65, 63, 61, 59, 57, 55, 53), (76, 77, 79, 78), (78, 79, 49, 48), (48, 50, 52, 54, 56, 58, 60, 62, 64, 66, 68, 70, 72, 74, 76, 78)])
me_cube_004.polygons.foreach_set('use_smooth', [True] * 50)
_uv = me_cube_004.uv_layers.new(name='UVMap')
_uv.uv.foreach_set('vector', [0.1132, 0.3948, 0.1132, 0.3966, 0.1129, 0.3966, 0.1129, 0.3948, 0.1109, 0.393, 0.1091, 0.393, 0.1095, 0.3912, 0.1105, 0.3912, 0.1091, 0.393, 0.1109, 0.393, 0.1109, 0.394, 0.1108, 0.3944, 0.1105, 0.3947, 0.1101, 0.3948, 0.1099, 0.3948, 0.1095, 0.3947, 0.1092, 0.3944, 0.1091, 0.394, 0.1109, 0.3977, 0.1091, 0.3977, 0.1091, 0.3966, 0.1109, 0.3966, 0.115, 0.3965, 0.1168, 0.3965, 0.1168, 0.3976, 0.115, 0.3976, 0.1122, 0.3983, 0.1122, 0.3966, 0.1132, 0.3966, 0.1132, 0.3983, 0.1109, 0.3966, 0.1091, 0.3966, 0.1091, 0.3948, 0.1109, 0.3948, 0.1168, 0.3965, 0.115, 0.3965, 0.115, 0.3947, 0.1168, 0.3947, 0.111, 0.3929, 0.1128, 0.3929, 0.1124, 0.3948, 0.1114, 0.3948, 0.1129, 0.3948, 0.1129, 0.3966, 0.1125, 0.3966, 0.1125, 0.3948, 0.1125, 0.3948, 0.1125, 0.3966, 0.1122, 0.3966, 0.1122, 0.3948, 0.1109, 0.398, 0.1091, 0.398, 0.1091, 0.3977, 0.1109, 0.3977, 0.1132, 0.3966, 0.1132, 0.3948, 0.1135, 0.3948, 0.1135, 0.3966, 0.1168, 0.3982, 0.115, 0.3982, 0.115, 0.3979, 0.1168, 0.3979, 0.1168, 0.3979, 0.115, 0.3979, 0.115, 0.3976, 0.1168, 0.3976, 0.1128, 0.3929, 0.111, 0.3929, 0.111, 0.3919, 0.1111, 0.3915, 0.1114, 0.3913, 0.1118, 0.3912, 0.1121, 0.3912, 0.1124, 0.3913, 0.1127, 0.3915, 0.1128, 0.3919, 0.1091, 0.3929, 0.1074, 0.3929, 0.1074, 0.3919, 0.1075, 0.3915, 0.1077, 0.3913, 0.1081, 0.3912, 0.1084, 0.3912, 0.1087, 0.3913, 0.109, 0.3915, 0.1091, 0.3919, 0.1168, 0.3944, 0.115, 0.3944, 0.115, 0.394, 0.1168, 0.394, 0.1168, 0.3947, 0.115, 0.3947, 0.115, 0.3944, 0.1168, 0.3944, 0.1118, 0.3966, 0.1118, 0.3948, 0.1122, 0.3948, 0.1122, 0.3966, 0.1074, 0.3948, 0.1091, 0.3948, 0.1091, 0.3952, 0.1074, 0.3952, 0.1112, 0.3948, 0.1112, 0.3966, 0.1109, 0.3966, 0.1109, 0.3948, 0.1116, 0.3948, 0.1116, 0.3966, 0.1112, 0.3966, 0.1112, 0.3948, 0.1074, 0.3929, 0.1091, 0.3929, 0.1088, 0.3948, 0.1077, 0.3948, 0.1168, 0.393, 0.115, 0.393, 0.115, 0.3912, 0.1168, 0.3912, 0.1074, 0.3962, 0.1091, 0.3962, 0.1091, 0.398, 0.1074, 0.398, 0.1135, 0.3966, 0.1135, 0.3948, 0.1146, 0.3948, 0.1146, 0.3966, 0.115, 0.393, 0.1168, 0.393, 0.1168, 0.394, 0.115, 0.394, 0.1074, 0.3952, 0.1091, 0.3952, 0.1091, 0.3962, 0.1074, 0.3962, 0.1133, 0.393, 0.115, 0.393, 0.115, 0.394, 0.1149, 0.3944, 0.1146, 0.3947, 0.1143, 0.3948, 0.114, 0.3948, 0.1136, 0.3947, 0.1134, 0.3944, 0.1133, 0.394, 0.115, 0.393, 0.1133, 0.393, 0.1136, 0.3912, 0.1147, 0.3912, 0.1118, 0.3948, 0.1118, 0.3966, 0.1116, 0.3966, 0.1116, 0.3948, 0.09573, 0.3766, 0.09573, 0.3969, 0.09547, 0.3969, 0.09547, 0.3766, 0.09547, 0.3766, 0.09547, 0.3969, 0.09525, 0.3969, 0.09525, 0.3766, 0.09717, 0.3766, 0.09717, 0.3969, 0.09695, 0.3969, 0.09695, 0.3766, 0.09695, 0.3766, 0.09695, 0.3969, 0.09669, 0.3969, 0.09669, 0.3766, 0.09669, 0.3766, 0.09669, 0.3969, 0.09643, 0.3969, 0.09643, 0.3766, 0.09643, 0.3766, 0.09643, 0.3969, 0.09621, 0.3969, 0.09621, 0.3766, 0.09812, 0.3969, 0.09812, 0.3766, 0.09833, 0.3766, 0.09833, 0.3969, 0.09833, 0.3969, 0.09833, 0.3766, 0.09858, 0.3766, 0.09858, 0.3969, 0.09858, 0.3969, 0.09858, 0.3766, 0.09884, 0.3766, 0.09884, 0.3969, 0.09884, 0.3969, 0.09884, 0.3766, 0.09907, 0.3766, 0.09907, 0.3969, 0.09717, 0.3969, 0.09717, 0.3766, 0.09739, 0.3766, 0.09739, 0.3969, 0.09739, 0.3969, 0.09739, 0.3766, 0.09765, 0.3766, 0.09765, 0.3969, 0.09765, 0.3969, 0.09765, 0.3766, 0.0979, 0.3766, 0.0979, 0.3969, 0.0979, 0.3969, 0.0979, 0.3766, 0.09812, 0.3766, 0.09812, 0.3969, 0.09629, 0.3981, 0.09605, 0.3982, 0.09578, 0.3982, 0.09554, 0.3981, 0.09535, 0.398, 0.09525, 0.3977, 0.09525, 0.3974, 0.09535, 0.3972, 0.09554, 0.397, 0.09578, 0.3969, 0.09605, 0.3969, 0.09629, 0.397, 0.09647, 0.3972, 0.09657, 0.3974, 0.09657, 0.3977, 0.09647, 0.398, 0.09621, 0.3766, 0.09621, 0.3969, 0.09599, 0.3969, 0.09599, 0.3766, 0.09599, 0.3766, 0.09599, 0.3969, 0.09573, 0.3969, 0.09573, 0.3766, 0.1143, 0.3979, 0.1141, 0.3979, 0.1138, 0.3978, 0.1136, 0.3976, 0.1135, 0.3974, 0.1135, 0.3971, 0.1136, 0.3968, 0.1138, 0.3967, 0.1141, 0.3966, 0.1143, 0.3966, 0.1146, 0.3967, 0.1147, 0.3968, 0.1148, 0.3971, 0.1148, 0.3974, 0.1147, 0.3976, 0.1146, 0.3978])
me_cube_004.materials.append(mat_pandamat)
me_cube_004.update()
me_cube_004.normals_split_custom_set([tuple(v) for v in zip(*[iter([-0.6789, -0.09584, 0.728, 0.6789, -0.09584, 0.728, 0.6789, 0.09584, 0.728, -0.6789, 0.09584, 0.728, 0.686, 0.7242, -0.07044, 0.686, -0.7242, -0.07044, 0.5882, -0.5138, -0.6245, 0.5882, 0.5138, -0.6245, 0.686, -0.7242, -0.07044, 0.686, 0.7242, -0.07044, 0.6789, 0.728, 0.09584, 0.6532, 0.6557, 0.3786, 0.6532, 0.3786, 0.6557, 0.6789, 0.09584, 0.728, 0.6789, -0.09584, 0.728, 0.6532, -0.3786, 0.6557, 0.6532, -0.6557, 0.3786, 0.6789, -0.728, 0.09584, -0.6789, 0.728, 0.09584, 0.6789, 0.728, 0.09584, 0.686, 0.7242, -0.07044, -0.686, 0.7242, -0.07044, -0.686, -0.7242, -0.07044, 0.686, -0.7242, -0.07044, 0.6789, -0.728, 0.09584, -0.6789, -0.728, 0.09584, -0.5882, 0.5138, -0.6245, 0.5882, 0.5138, -0.6245, 0.5882, -0.5138, -0.6245, -0.5882, -0.5138, -0.6245, -0.686, 0.7242, -0.07044, 0.686, 0.7242, -0.07044, 0.5882, 0.5138, -0.6245, -0.5882, 0.5138, -0.6245, 0.686, -0.7242, -0.07044, -0.686, -0.7242, -0.07044, -0.5882, -0.5138, -0.6245, 0.5882, -0.5138, -0.6245, -0.686, -0.7242, -0.07044, -0.686, 0.7242, -0.07044, -0.5882, 0.5138, -0.6245, -0.5882, -0.5138, -0.6245, -0.6789, 0.09584, 0.728, 0.6789, 0.09584, 0.728, 0.6532, 0.3786, 0.6557, -0.6532, 0.3786, 0.6557, -0.6532, 0.3786, 0.6557, 0.6532, 0.3786, 0.6557, 0.6532, 0.6557, 0.3786, -0.6532, 0.6557, 0.3786, -0.6532, 0.6557, 0.3786, 0.6532, 0.6557, 0.3786, 0.6789, 0.728, 0.09584, -0.6789, 0.728, 0.09584, 0.6789, -0.09584, 0.728, -0.6789, -0.09584, 0.728, -0.6532, -0.3786, 0.6557, 0.6532, -0.3786, 0.6557, 0.6532, -0.3786, 0.6557, -0.6532, -0.3786, 0.6557, -0.6532, -0.6557, 0.3786, 0.6532, -0.6557, 0.3786, 0.6532, -0.6557, 0.3786, -0.6532, -0.6557, 0.3786, -0.6789, -0.728, 0.09584, 0.6789, -0.728, 0.09584, -0.686, 0.7242, -0.07044, -0.686, -0.7242, -0.07044, -0.6789, -0.728, 0.09584, -0.6532, -0.6557, 0.3786, -0.6532, -0.3786, 0.6557, -0.6789, -0.09584, 0.728, -0.6789, 0.09584, 0.728, -0.6532, 0.3786, 0.6557, -0.6532, 0.6557, 0.3786, -0.6789, 0.728, 0.09584, -0.686, 0.7242, -0.07044, -0.686, -0.7242, -0.07044, -0.6789, -0.728, 0.09584, -0.6532, -0.6557, 0.3786, -0.6532, -0.3786, 0.6557, -0.6789, -0.09584, 0.728, -0.6789, 0.09584, 0.728, -0.6532, 0.3786, 0.6557, -0.6532, 0.6557, 0.3786, -0.6789, 0.728, 0.09583, 0.6532, -0.6557, 0.3786, -0.6532, -0.6557, 0.3786, -0.6789, -0.728, 0.09584, 0.6789, -0.728, 0.09584, 0.6532, -0.3786, 0.6557, -0.6532, -0.3786, 0.6557, -0.6532, -0.6557, 0.3786, 0.6532, -0.6557, 0.3786, 0.6789, -0.09584, 0.728, -0.6789, -0.09584, 0.728, -0.6532, -0.3786, 0.6557, 0.6532, -0.3786, 0.6557, -0.6532, 0.6557, 0.3786, 0.6532, 0.6557, 0.3786, 0.6789, 0.728, 0.09583, -0.6789, 0.728, 0.09583, -0.6532, 0.3786, 0.6557, 0.6532, 0.3786, 0.6557, 0.6532, 0.6557, 0.3786, -0.6532, 0.6557, 0.3786, -0.6789, 0.09584, 0.728, 0.6789, 0.09584, 0.728, 0.6532, 0.3786, 0.6557, -0.6532, 0.3786, 0.6557, -0.686, -0.7242, -0.07044, -0.686, 0.7242, -0.07044, -0.5882, 0.5138, -0.6245, -0.5882, -0.5138, -0.6245, 0.686, -0.7242, -0.07044, -0.686, -0.7242, -0.07044, -0.5882, -0.5138, -0.6245, 0.5882, -0.5138, -0.6245, -0.686, 0.7242, -0.07044, 0.686, 0.7242, -0.07044, 0.5882, 0.5138, -0.6245, -0.5882, 0.5138, -0.6245, -0.5882, 0.5138, -0.6245, 0.5882, 0.5138, -0.6245, 0.5882, -0.5138, -0.6245, -0.5882, -0.5138, -0.6245, -0.686, -0.7242, -0.07044, 0.686, -0.7242, -0.07044, 0.6789, -0.728, 0.09584, -0.6789, -0.728, 0.09584, -0.6789, 0.728, 0.09583, 0.6789, 0.728, 0.09583, 0.686, 0.7242, -0.07044, -0.686, 0.7242, -0.07044, 0.686, -0.7242, -0.07044, 0.686, 0.7242, -0.07044, 0.6789, 0.728, 0.09583, 0.6532, 0.6557, 0.3786, 0.6532, 0.3786, 0.6557, 0.6789, 0.09584, 0.728, 0.6789, -0.09584, 0.728, 0.6532, -0.3786, 0.6557, 0.6532, -0.6557, 0.3786, 0.6789, -0.728, 0.09584, 0.686, 0.7242, -0.07044, 0.686, -0.7242, -0.07044, 0.5882, -0.5138, -0.6245, 0.5882, 0.5138, -0.6245, -0.6789, -0.09584, 0.728, 0.6789, -0.09584, 0.728, 0.6789, 0.09584, 0.728, -0.6789, 0.09584, 0.728, -0.6657, -1.075e-06, -0.7462, 0.6657, -7.711e-07, -0.7462, 0.6657, -0.2856, -0.6894, -0.6657, -0.2856, -0.6894, -0.6657, -0.2856, -0.6894, 0.6657, -0.2856, -0.6894, 0.6657, -0.5276, -0.5276, -0.6657, -0.5276, -0.5276, -0.6657, -0.5276, -0.5276, 0.6657, -0.5276, -0.5276, 0.6657, -0.6894, -0.2856, -0.6657, -0.6894, -0.2856, -0.6657, -0.6894, -0.2856, 0.6657, -0.6894, -0.2856, 0.6657, -0.7462, 0.0, -0.6657, -0.7462, 0.0, -0.6657, -0.7462, 0.0, 0.6657, -0.7462, 0.0, 0.6657, -0.6894, 0.2856, -0.6657, -0.6894, 0.2856, -0.6657, -0.6894, 0.2856, 0.6657, -0.6894, 0.2856, 0.6657, -0.5276, 0.5276, -0.6657, -0.5276, 0.5276, -0.6657, -0.5276, 0.5276, 0.6657, -0.5276, 0.5276, 0.6657, -0.2856, 0.6894, -0.6657, -0.2856, 0.6894, -0.6657, -0.2856, 0.6894, 0.6657, -0.2856, 0.6894, 0.6657, -7.723e-07, 0.7462, -0.6657, -1.073e-06, 0.7462, -0.6657, -1.073e-06, 0.7462, 0.6657, -7.723e-07, 0.7462, 0.6657, 0.2856, 0.6894, -0.6657, 0.2856, 0.6894, -0.6657, 0.2856, 0.6894, 0.6657, 0.2856, 0.6894, 0.6657, 0.5276, 0.5276, -0.6657, 0.5276, 0.5276, -0.6657, 0.5276, 0.5276, 0.6657, 0.5276, 0.5276, 0.6657, 0.6894, 0.2856, -0.6657, 0.6894, 0.2856, -0.6657, 0.6894, 0.2856, 0.6657, 0.6894, 0.2856, 0.6657, 0.7462, 0.0, -0.6657, 0.7462, 0.0, -0.6657, 0.7462, 0.0, 0.6657, 0.7462, 0.0, 0.6657, 0.6894, -0.2856, -0.6657, 0.6894, -0.2856, -0.6657, 0.6894, -0.2856, 0.6657, 0.6894, -0.2856, 0.6657, 0.5276, -0.5276, -0.6657, 0.5276, -0.5276, 0.6657, -0.2856, -0.6894, 0.6657, -7.711e-07, -0.7462, 0.6657, 0.2856, -0.6894, 0.6657, 0.5276, -0.5276, 0.6657, 0.6894, -0.2856, 0.6657, 0.7462, 0.0, 0.6657, 0.6894, 0.2856, 0.6657, 0.5276, 0.5276, 0.6657, 0.2856, 0.6894, 0.6657, -7.723e-07, 0.7462, 0.6657, -0.2856, 0.6894, 0.6657, -0.5276, 0.5276, 0.6657, -0.6894, 0.2856, 0.6657, -0.7462, 0.0, 0.6657, -0.6894, -0.2856, 0.6657, -0.5276, -0.5276, -0.6657, 0.5276, -0.5276, 0.6657, 0.5276, -0.5276, 0.6657, 0.2856, -0.6894, -0.6657, 0.2856, -0.6894, -0.6657, 0.2856, -0.6894, 0.6657, 0.2856, -0.6894, 0.6657, -7.711e-07, -0.7462, -0.6657, -1.075e-06, -0.7462, -0.6657, -1.075e-06, -0.7462, -0.6657, -0.2856, -0.6894, -0.6657, -0.5276, -0.5276, -0.6657, -0.6894, -0.2856, -0.6657, -0.7462, 0.0, -0.6657, -0.6894, 0.2856, -0.6657, -0.5276, 0.5276, -0.6657, -0.2856, 0.6894, -0.6657, -1.073e-06, 0.7462, -0.6657, 0.2856, 0.6894, -0.6657, 0.5276, 0.5276, -0.6657, 0.6894, 0.2856, -0.6657, 0.7462, 0.0, -0.6657, 0.6894, -0.2856, -0.6657, 0.5276, -0.5276, -0.6657, 0.2856, -0.6894])] * 3)])
me_cube_005 = bpy.data.meshes.new('Cube.005')
me_cube_005.from_pydata([(13.47, 23.86, 81.77), (13.47, 23.86, 86.85), (13.39, 23.47, 81.77), (13.39, 23.47, 86.85), (13.18, 23.15, 81.77), (13.18, 23.15, 86.85), (12.85, 22.93, 81.77), (12.85, 22.93, 86.85), (12.47, 22.85, 81.77), (12.47, 22.85, 86.85), (12.08, 22.93, 81.77), (12.08, 22.93, 86.85), (11.76, 23.15, 81.77), (11.76, 23.15, 86.85), (11.54, 23.47, 81.77), (11.54, 23.47, 86.85), (11.46, 23.86, 81.77), (11.46, 23.86, 86.85), (11.54, 24.24, 81.77), (11.54, 24.24, 86.85), (11.76, 24.57, 81.77), (11.76, 24.57, 86.85), (12.08, 24.79, 81.77), (12.08, 24.79, 86.85), (12.47, 24.86, 81.77), (12.47, 24.86, 86.85), (12.85, 24.79, 81.77), (12.85, 24.79, 86.85), (13.18, 24.57, 81.77), (13.18, 24.57, 86.85), (13.39, 24.24, 81.77), (13.39, 24.24, 86.85), (-16.73, 23.86, 86.31), (16.73, 23.86, 86.31), (-16.73, 23.4, 86.41), (16.73, 23.4, 86.41), (-16.73, 23.01, 86.67), (16.73, 23.01, 86.67), (-16.73, 22.75, 87.06), (16.73, 22.75, 87.06), (-16.73, 22.66, 87.52), (16.73, 22.66, 87.52), (-16.73, 22.75, 87.98), (16.73, 22.75, 87.98), (-16.73, 23.01, 88.37), (16.73, 23.01, 88.37), (-16.73, 23.4, 88.63), (16.73, 23.4, 88.63), (-16.73, 23.86, 88.72), (16.73, 23.86, 88.72), (-16.73, 24.32, 88.63), (16.73, 24.32, 88.63), (-16.73, 24.71, 88.37), (16.73, 24.71, 88.37), (-16.73, 24.97, 87.98), (16.73, 24.97, 87.98), (-16.73, 25.06, 87.52), (16.73, 25.06, 87.52), (-16.73, 24.97, 87.06), (16.73, 24.97, 87.06), (-16.73, 24.71, 86.67), (16.73, 24.71, 86.67), (-16.73, 24.32, 86.41), (16.73, 24.32, 86.41), (-11.46, 23.86, 81.77), (-11.46, 23.86, 86.85), (-11.54, 23.47, 81.77), (-11.54, 23.47, 86.85), (-11.76, 23.15, 81.77), (-11.76, 23.15, 86.85), (-12.08, 22.93, 81.77), (-12.08, 22.93, 86.85), (-12.47, 22.85, 81.77), (-12.47, 22.85, 86.85), (-12.85, 22.93, 81.77), (-12.85, 22.93, 86.85), (-13.18, 23.15, 81.77), (-13.18, 23.15, 86.85), (-13.39, 23.47, 81.77), (-13.39, 23.47, 86.85), (-13.47, 23.86, 81.77), (-13.47, 23.86, 86.85), (-13.39, 24.24, 81.77), (-13.39, 24.24, 86.85), (-13.18, 24.57, 81.77), (-13.18, 24.57, 86.85), (-12.85, 24.79, 81.77), (-12.85, 24.79, 86.85), (-12.47, 24.86, 81.77), (-12.47, 24.86, 86.85), (-12.08, 24.79, 81.77), (-12.08, 24.79, 86.85), (-11.76, 24.57, 81.77), (-11.76, 24.57, 86.85), (-11.54, 24.24, 81.77), (-11.54, 24.24, 86.85)], [], [(0, 1, 3, 2), (2, 3, 5, 4), (4, 5, 7, 6), (6, 7, 9, 8), (8, 9, 11, 10), (10, 11, 13, 12), (12, 13, 15, 14), (14, 15, 17, 16), (16, 17, 19, 18), (18, 19, 21, 20), (20, 21, 23, 22), (22, 23, 25, 24), (24, 25, 27, 26), (26, 27, 29, 28), (3, 1, 31, 29, 27, 25, 23, 21, 19, 17, 15, 13, 11, 9, 7, 5), (28, 29, 31, 30), (30, 31, 1, 0), (0, 2, 4, 6, 8, 10, 12, 14, 16, 18, 20, 22, 24, 26, 28, 30), (32, 33, 35, 34), (34, 35, 37, 36), (36, 37, 39, 38), (38, 39, 41, 40), (40, 41, 43, 42), (42, 43, 45, 44), (44, 45, 47, 46), (46, 47, 49, 48), (48, 49, 51, 50), (50, 51, 53, 52), (52, 53, 55, 54), (54, 55, 57, 56), (56, 57, 59, 58), (58, 59, 61, 60), (35, 33, 63, 61, 59, 57, 55, 53, 51, 49, 47, 45, 43, 41, 39, 37), (60, 61, 63, 62), (62, 63, 33, 32), (32, 34, 36, 38, 40, 42, 44, 46, 48, 50, 52, 54, 56, 58, 60, 62), (64, 65, 67, 66), (66, 67, 69, 68), (68, 69, 71, 70), (70, 71, 73, 72), (72, 73, 75, 74), (74, 75, 77, 76), (76, 77, 79, 78), (78, 79, 81, 80), (80, 81, 83, 82), (82, 83, 85, 84), (84, 85, 87, 86), (86, 87, 89, 88), (88, 89, 91, 90), (90, 91, 93, 92), (67, 65, 95, 93, 91, 89, 87, 85, 83, 81, 79, 77, 75, 73, 71, 69), (92, 93, 95, 94), (94, 95, 65, 64), (64, 66, 68, 70, 72, 74, 76, 78, 80, 82, 84, 86, 88, 90, 92, 94)])
me_cube_005.polygons.foreach_set('use_smooth', [True] * 54)
_uv = me_cube_005.uv_layers.new(name='UVMap')
_uv.uv.foreach_set('vector', [0.1106, 0.4025, 0.1106, 0.4003, 0.1107, 0.4003, 0.1107, 0.4025, 0.1107, 0.4025, 0.1107, 0.4003, 0.1109, 0.4003, 0.1109, 0.4025, 0.118, 0.3991, 0.118, 0.3969, 0.1182, 0.3969, 0.1182, 0.3991, 0.1182, 0.3991, 0.1182, 0.3969, 0.1183, 0.3969, 0.1183, 0.3991, 0.1183, 0.3991, 0.1183, 0.3969, 0.1185, 0.3969, 0.1185, 0.3991, 0.1185, 0.3991, 0.1185, 0.3969, 0.1186, 0.3969, 0.1186, 0.3991, 0.1092, 0.4003, 0.1092, 0.4025, 0.1091, 0.4025, 0.1091, 0.4003, 0.1091, 0.4003, 0.1091, 0.4025, 0.1089, 0.4025, 0.1089, 0.4003, 0.1089, 0.4003, 0.1089, 0.4025, 0.1087, 0.4025, 0.1087, 0.4003, 0.1087, 0.4003, 0.1087, 0.4025, 0.1086, 0.4025, 0.1086, 0.4003, 0.105, 0.3978, 0.105, 0.4, 0.1049, 0.4, 0.1049, 0.3978, 0.1049, 0.3978, 0.1049, 0.4, 0.1047, 0.4, 0.1047, 0.3978, 0.1047, 0.3978, 0.1047, 0.4, 0.1045, 0.4, 0.1045, 0.3978, 0.1045, 0.3978, 0.1045, 0.4, 0.1044, 0.4, 0.1044, 0.3978, 0.09739, 0.404, 0.09723, 0.4041, 0.09706, 0.4041, 0.0969, 0.404, 0.09678, 0.4039, 0.09672, 0.4038, 0.09672, 0.4036, 0.09678, 0.4034, 0.0969, 0.4033, 0.09706, 0.4033, 0.09723, 0.4033, 0.09739, 0.4033, 0.09751, 0.4034, 0.09757, 0.4036, 0.09757, 0.4038, 0.09751, 0.4039, 0.1103, 0.4025, 0.1103, 0.4003, 0.1104, 0.4003, 0.1104, 0.4025, 0.1104, 0.4025, 0.1104, 0.4003, 0.1106, 0.4003, 0.1106, 0.4025, 0.1181, 0.4039, 0.118, 0.4038, 0.118, 0.4036, 0.1181, 0.4034, 0.1182, 0.4033, 0.1184, 0.4032, 0.1185, 0.4032, 0.1187, 0.4033, 0.1188, 0.4034, 0.1189, 0.4036, 0.1189, 0.4038, 0.1188, 0.4039, 0.1187, 0.404, 0.1185, 0.4041, 0.1184, 0.4041, 0.1182, 0.404, 0.1003, 0.3766, 0.1003, 0.3912, 0.1001, 0.3912, 0.1001, 0.3766, 0.1001, 0.3766, 0.1001, 0.3912, 0.09995, 0.3912, 0.09995, 0.3766, 0.1066, 0.3766, 0.1066, 0.3912, 0.1064, 0.3912, 0.1064, 0.3766, 0.1064, 0.3766, 0.1064, 0.3912, 0.1062, 0.3912, 0.1062, 0.3766, 0.1062, 0.3766, 0.1062, 0.3912, 0.106, 0.3912, 0.106, 0.3766, 0.106, 0.3766, 0.106, 0.3912, 0.1059, 0.3912, 0.1059, 0.3766, 0.1066, 0.3912, 0.1066, 0.3766, 0.1068, 0.3766, 0.1068, 0.3912, 0.1068, 0.3912, 0.1068, 0.3766, 0.107, 0.3766, 0.107, 0.3912, 0.107, 0.3912, 0.107, 0.3766, 0.1072, 0.3766, 0.1072, 0.3912, 0.1072, 0.3912, 0.1072, 0.3766, 0.1073, 0.3766, 0.1073, 0.3912, 0.1051, 0.3912, 0.1051, 0.3766, 0.1053, 0.3766, 0.1053, 0.3912, 0.1053, 0.3912, 0.1053, 0.3766, 0.1055, 0.3766, 0.1055, 0.3912, 0.1055, 0.3912, 0.1055, 0.3766, 0.1057, 0.3766, 0.1057, 0.3912, 0.1057, 0.3912, 0.1057, 0.3766, 0.1059, 0.3766, 0.1059, 0.3912, 0.1223, 0.4004, 0.1221, 0.4004, 0.122, 0.4004, 0.1218, 0.4002, 0.1217, 0.4, 0.1217, 0.3998, 0.1218, 0.3996, 0.122, 0.3995, 0.1221, 0.3994, 0.1223, 0.3994, 0.1225, 0.3995, 0.1227, 0.3996, 0.1228, 0.3998, 0.1228, 0.4, 0.1227, 0.4002, 0.1225, 0.4004, 0.1007, 0.3766, 0.1007, 0.3912, 0.1005, 0.3912, 0.1005, 0.3766, 0.1005, 0.3766, 0.1005, 0.3912, 0.1003, 0.3912, 0.1003, 0.3766, 0.113, 0.4035, 0.1128, 0.4035, 0.1126, 0.4034, 0.1125, 0.4033, 0.1124, 0.4031, 0.1124, 0.4029, 0.1125, 0.4027, 0.1126, 0.4025, 0.1128, 0.4025, 0.113, 0.4025, 0.1132, 0.4025, 0.1134, 0.4027, 0.1134, 0.4029, 0.1134, 0.4031, 0.1134, 0.4033, 0.1132, 0.4034, 0.11, 0.4025, 0.11, 0.4003, 0.1101, 0.4003, 0.1101, 0.4025, 0.1101, 0.4025, 0.1101, 0.4003, 0.1103, 0.4003, 0.1103, 0.4025, 0.1135, 0.4001, 0.1135, 0.3979, 0.1137, 0.3979, 0.1137, 0.4001, 0.1137, 0.4001, 0.1137, 0.3979, 0.1138, 0.3979, 0.1138, 0.4001, 0.1138, 0.4001, 0.1138, 0.3979, 0.114, 0.3979, 0.114, 0.4001, 0.114, 0.4001, 0.114, 0.3979, 0.1141, 0.3979, 0.1141, 0.4001, 0.1199, 0.3912, 0.1199, 0.3934, 0.1197, 0.3934, 0.1197, 0.3912, 0.1197, 0.3912, 0.1197, 0.3934, 0.1196, 0.3934, 0.1196, 0.3912, 0.1196, 0.3912, 0.1196, 0.3934, 0.1194, 0.3934, 0.1194, 0.3912, 0.1194, 0.3912, 0.1194, 0.3934, 0.1193, 0.3934, 0.1193, 0.3912, 0.1186, 0.3934, 0.1186, 0.3956, 0.1185, 0.3956, 0.1185, 0.3934, 0.1185, 0.3934, 0.1185, 0.3956, 0.1183, 0.3956, 0.1183, 0.3934, 0.1183, 0.3934, 0.1183, 0.3956, 0.1182, 0.3956, 0.1182, 0.3934, 0.1182, 0.3934, 0.1182, 0.3956, 0.118, 0.3956, 0.118, 0.3934, 0.1137, 0.4034, 0.1139, 0.4033, 0.114, 0.4033, 0.1142, 0.4034, 0.1143, 0.4035, 0.1144, 0.4037, 0.1144, 0.4039, 0.1143, 0.404, 0.1142, 0.4041, 0.114, 0.4042, 0.1139, 0.4042, 0.1137, 0.4041, 0.1136, 0.404, 0.1135, 0.4039, 0.1135, 0.4037, 0.1136, 0.4035, 0.1097, 0.4025, 0.1097, 0.4003, 0.1098, 0.4003, 0.1098, 0.4025, 0.1098, 0.4025, 0.1098, 0.4003, 0.11, 0.4003, 0.11, 0.4025, 0.1207, 0.4038, 0.1207, 0.4039, 0.1206, 0.404, 0.1204, 0.4041, 0.1202, 0.4041, 0.1201, 0.404, 0.1199, 0.4039, 0.1199, 0.4038, 0.1199, 0.4036, 0.1199, 0.4034, 0.1201, 0.4033, 0.1202, 0.4032, 0.1204, 0.4032, 0.1206, 0.4033, 0.1207, 0.4034, 0.1207, 0.4036])
me_cube_005.materials.append(mat_pandamat)
me_cube_005.update()
me_cube_005.normals_split_custom_set([tuple(v) for v in zip(*[iter([0.7462, -1.047e-06, -0.6657, 0.7462, -1.047e-06, 0.6657, 0.6894, -0.2856, 0.6657, 0.6894, -0.2856, -0.6657, 0.6894, -0.2856, -0.6657, 0.6894, -0.2856, 0.6657, 0.5276, -0.5276, 0.6657, 0.5276, -0.5276, -0.6657, 0.5276, -0.5276, -0.6657, 0.5276, -0.5276, 0.6657, 0.2856, -0.6894, 0.6657, 0.2856, -0.6894, -0.6657, 0.2856, -0.6894, -0.6657, 0.2856, -0.6894, 0.6657, -4.114e-07, -0.7462, 0.6657, 0.0, -0.7462, -0.6657, 0.0, -0.7462, -0.6657, -4.114e-07, -0.7462, 0.6657, -0.2856, -0.6894, 0.6657, -0.2856, -0.6894, -0.6657, -0.2856, -0.6894, -0.6657, -0.2856, -0.6894, 0.6657, -0.5276, -0.5276, 0.6657, -0.5276, -0.5276, -0.6657, -0.5276, -0.5276, -0.6657, -0.5276, -0.5276, 0.6657, -0.6894, -0.2856, 0.6657, -0.6894, -0.2856, -0.6657, -0.6894, -0.2856, -0.6657, -0.6894, -0.2856, 0.6657, -0.7462, -1.054e-06, 0.6657, -0.7462, -1.054e-06, -0.6657, -0.7462, -1.054e-06, -0.6657, -0.7462, -1.054e-06, 0.6657, -0.6894, 0.2856, 0.6657, -0.6894, 0.2856, -0.6657, -0.6894, 0.2856, -0.6657, -0.6894, 0.2856, 0.6657, -0.5276, 0.5276, 0.6657, -0.5276, 0.5276, -0.6657, -0.5276, 0.5276, -0.6657, -0.5276, 0.5276, 0.6657, -0.2856, 0.6894, 0.6657, -0.2856, 0.6894, -0.6657, -0.2856, 0.6894, -0.6657, -0.2856, 0.6894, 0.6657, -4.114e-07, 0.7462, 0.6657, 0.0, 0.7462, -0.6657, 0.0, 0.7462, -0.6657, -4.114e-07, 0.7462, 0.6657, 0.2856, 0.6894, 0.6657, 0.2856, 0.6894, -0.6657, 0.2856, 0.6894, -0.6657, 0.2856, 0.6894, 0.6657, 0.5276, 0.5276, 0.6657, 0.5276, 0.5276, -0.6657, 0.6894, -0.2856, 0.6657, 0.7462, -1.047e-06, 0.6657, 0.6894, 0.2856, 0.6657, 0.5276, 0.5276, 0.6657, 0.2856, 0.6894, 0.6657, -4.114e-07, 0.7462, 0.6657, -0.2856, 0.6894, 0.6657, -0.5276, 0.5276, 0.6657, -0.6894, 0.2856, 0.6657, -0.7462, -1.054e-06, 0.6657, -0.6894, -0.2856, 0.6657, -0.5276, -0.5276, 0.6657, -0.2856, -0.6894, 0.6657, -4.114e-07, -0.7462, 0.6657, 0.2856, -0.6894, 0.6657, 0.5276, -0.5276, 0.6657, 0.5276, 0.5276, -0.6657, 0.5276, 0.5276, 0.6657, 0.6894, 0.2856, 0.6657, 0.6894, 0.2856, -0.6657, 0.6894, 0.2856, -0.6657, 0.6894, 0.2856, 0.6657, 0.7462, -1.047e-06, 0.6657, 0.7462, -1.047e-06, -0.6657, 0.7462, -1.047e-06, -0.6657, 0.6894, -0.2856, -0.6657, 0.5276, -0.5276, -0.6657, 0.2856, -0.6894, -0.6657, 0.0, -0.7462, -0.6657, -0.2856, -0.6894, -0.6657, -0.5276, -0.5276, -0.6657, -0.6894, -0.2856, -0.6657, -0.7462, -1.054e-06, -0.6657, -0.6894, 0.2856, -0.6657, -0.5276, 0.5276, -0.6657, -0.2856, 0.6894, -0.6657, 0.0, 0.7462, -0.6657, 0.2856, 0.6894, -0.6657, 0.5276, 0.5276, -0.6657, 0.6894, 0.2856, -0.6657, -0.6657, -3.609e-08, -0.7462, 0.6657, 1.67e-07, -0.7462, 0.6657, -0.2856, -0.6894, -0.6657, -0.2856, -0.6894, -0.6657, -0.2856, -0.6894, 0.6657, -0.2856, -0.6894, 0.6657, -0.5276, -0.5276, -0.6657, -0.5276, -0.5276, -0.6657, -0.5276, -0.5276, 0.6657, -0.5276, -0.5276, 0.6657, -0.6894, -0.2856, -0.6657, -0.6894, -0.2856, -0.6657, -0.6894, -0.2856, 0.6657, -0.6894, -0.2856, 0.6657, -0.7462, 1.775e-06, -0.6657, -0.7462, 1.768e-06, -0.6657, -0.7462, 1.768e-06, 0.6657, -0.7462, 1.775e-06, 0.6657, -0.6894, 0.2856, -0.6657, -0.6894, 0.2856, -0.6657, -0.6894, 0.2856, 0.6657, -0.6894, 0.2856, 0.6657, -0.5276, 0.5276, -0.6657, -0.5276, 0.5276, -0.6657, -0.5276, 0.5276, 0.6657, -0.5276, 0.5276, 0.6657, -0.2856, 0.6894, -0.6657, -0.2856, 0.6894, -0.6657, -0.2856, 0.6894, 0.6657, -0.2856, 0.6894, 0.6657, 1.66e-07, 0.7462, -0.6657, -2.686e-08, 0.7462, -0.6657, -2.686e-08, 0.7462, 0.6657, 1.66e-07, 0.7462, 0.6657, 0.2856, 0.6894, -0.6657, 0.2856, 0.6894, -0.6657, 0.2856, 0.6894, 0.6657, 0.2856, 0.6894, 0.6657, 0.5276, 0.5276, -0.6657, 0.5276, 0.5276, -0.6657, 0.5276, 0.5276, 0.6657, 0.5276, 0.5276, 0.6657, 0.6894, 0.2856, -0.6657, 0.6894, 0.2856, -0.6657, 0.6894, 0.2856, 0.6657, 0.6894, 0.2856, 0.6657, 0.7462, 1.768e-06, -0.6657, 0.7462, 1.768e-06, -0.6657, 0.7462, 1.768e-06, 0.6657, 0.7462, 1.768e-06, 0.6657, 0.6894, -0.2856, -0.6657, 0.6894, -0.2856, -0.6657, 0.6894, -0.2856, 0.6657, 0.6894, -0.2856, 0.6657, 0.5276, -0.5276, -0.6657, 0.5276, -0.5276, 0.6657, -0.2856, -0.6894, 0.6657, 1.67e-07, -0.7462, 0.6657, 0.2856, -0.6894, 0.6657, 0.5276, -0.5276, 0.6657, 0.6894, -0.2856, 0.6657, 0.7462, 1.768e-06, 0.6657, 0.6894, 0.2856, 0.6657, 0.5276, 0.5276, 0.6657, 0.2856, 0.6894, 0.6657, 1.66e-07, 0.7462, 0.6657, -0.2856, 0.6894, 0.6657, -0.5276, 0.5276, 0.6657, -0.6894, 0.2856, 0.6657, -0.7462, 1.775e-06, 0.6657, -0.6894, -0.2856, 0.6657, -0.5276, -0.5276, -0.6657, 0.5276, -0.5276, 0.6657, 0.5276, -0.5276, 0.6657, 0.2856, -0.6894, -0.6657, 0.2856, -0.6894, -0.6657, 0.2856, -0.6894, 0.6657, 0.2856, -0.6894, 0.6657, 1.67e-07, -0.7462, -0.6657, -3.609e-08, -0.7462, -0.6657, -3.609e-08, -0.7462, -0.6657, -0.2856, -0.6894, -0.6657, -0.5276, -0.5276, -0.6657, -0.6894, -0.2856, -0.6657, -0.7462, 1.768e-06, -0.6657, -0.6894, 0.2856, -0.6657, -0.5276, 0.5276, -0.6657, -0.2856, 0.6894, -0.6657, -2.686e-08, 0.7462, -0.6657, 0.2856, 0.6894, -0.6657, 0.5276, 0.5276, -0.6657, 0.6894, 0.2856, -0.6657, 0.7462, 1.768e-06, -0.6657, 0.6894, -0.2856, -0.6657, 0.5276, -0.5276, -0.6657, 0.2856, -0.6894, 0.7462, 1.039e-06, -0.6657, 0.7462, 1.039e-06, 0.6657, 0.6894, -0.2856, 0.6657, 0.6894, -0.2856, -0.6657, 0.6894, -0.2856, -0.6657, 0.6894, -0.2856, 0.6657, 0.5276, -0.5276, 0.6657, 0.5276, -0.5276, -0.6657, 0.5276, -0.5276, -0.6657, 0.5276, -0.5276, 0.6657, 0.2856, -0.6894, 0.6657, 0.2856, -0.6894, -0.6657, 0.2856, -0.6894, -0.6657, 0.2856, -0.6894, 0.6657, -2.743e-07, -0.7462, 0.6657, 9.596e-07, -0.7462, -0.6657, 9.596e-07, -0.7462, -0.6657, -2.743e-07, -0.7462, 0.6657, -0.2856, -0.6894, 0.6657, -0.2856, -0.6894, -0.6657, -0.2856, -0.6894, -0.6657, -0.2856, -0.6894, 0.6657, -0.5276, -0.5276, 0.6657, -0.5276, -0.5276, -0.6657, -0.5276, -0.5276, -0.6657, -0.5276, -0.5276, 0.6657, -0.6894, -0.2856, 0.6657, -0.6894, -0.2856, -0.6657, -0.6894, -0.2856, -0.6657, -0.6894, -0.2856, 0.6657, -0.7462, 1.039e-06, 0.6657, -0.7462, 1.039e-06, -0.6657, -0.7462, 1.039e-06, -0.6657, -0.7462, 1.039e-06, 0.6657, -0.6894, 0.2856, 0.6657, -0.6894, 0.2856, -0.6657, -0.6894, 0.2856, -0.6657, -0.6894, 0.2856, 0.6657, -0.5276, 0.5276, 0.6657, -0.5276, 0.5276, -0.6657, -0.5276, 0.5276, -0.6657, -0.5276, 0.5276, 0.6657, -0.2856, 0.6894, 0.6657, -0.2856, 0.6894, -0.6657, -0.2856, 0.6894, -0.6657, -0.2856, 0.6894, 0.6657, -2.67e-07, 0.7462, 0.6657, 9.668e-07, 0.7462, -0.6657, 9.668e-07, 0.7462, -0.6657, -2.67e-07, 0.7462, 0.6657, 0.2856, 0.6894, 0.6657, 0.2856, 0.6894, -0.6657, 0.2856, 0.6894, -0.6657, 0.2856, 0.6894, 0.6657, 0.5276, 0.5276, 0.6657, 0.5276, 0.5276, -0.6657, 0.6894, -0.2856, 0.6657, 0.7462, 1.039e-06, 0.6657, 0.6894, 0.2856, 0.6657, 0.5276, 0.5276, 0.6657, 0.2856, 0.6894, 0.6657, -2.67e-07, 0.7462, 0.6657, -0.2856, 0.6894, 0.6657, -0.5276, 0.5276, 0.6657, -0.6894, 0.2856, 0.6657, -0.7462, 1.039e-06, 0.6657, -0.6894, -0.2856, 0.6657, -0.5276, -0.5276, 0.6657, -0.2856, -0.6894, 0.6657, -2.743e-07, -0.7462, 0.6657, 0.2856, -0.6894, 0.6657, 0.5276, -0.5276, 0.6657, 0.5276, 0.5276, -0.6657, 0.5276, 0.5276, 0.6657, 0.6894, 0.2856, 0.6657, 0.6894, 0.2856, -0.6657, 0.6894, 0.2856, -0.6657, 0.6894, 0.2856, 0.6657, 0.7462, 1.039e-06, 0.6657, 0.7462, 1.039e-06, -0.6657, 0.7462, 1.039e-06, -0.6657, 0.6894, -0.2856, -0.6657, 0.5276, -0.5276, -0.6657, 0.2856, -0.6894, -0.6657, 9.596e-07, -0.7462, -0.6657, -0.2856, -0.6894, -0.6657, -0.5276, -0.5276, -0.6657, -0.6894, -0.2856, -0.6657, -0.7462, 1.039e-06, -0.6657, -0.6894, 0.2856, -0.6657, -0.5276, 0.5276, -0.6657, -0.2856, 0.6894, -0.6657, 9.668e-07, 0.7462, -0.6657, 0.2856, 0.6894, -0.6657, 0.5276, 0.5276, -0.6657, 0.6894, 0.2856, -0.6657])] * 3)])
me_cube_006 = bpy.data.meshes.new('Cube.006')
me_cube_006.from_pydata([(37.52, 93.02, 31.66), (37.52, 93.02, 32.28), (40.87, 91.63, 31.66), (40.87, 91.63, 32.28), (42.27, 88.27, 31.66), (42.27, 88.27, 32.28), (40.87, 84.92, 31.66), (40.87, 84.92, 32.28), (37.52, 83.52, 31.66), (37.52, 83.52, 32.28), (34.16, 84.92, 31.66), (34.16, 84.92, 32.28), (32.77, 88.27, 31.66), (32.77, 88.27, 32.28), (34.16, 91.63, 31.66), (34.16, 91.63, 32.28), (36.98, 85.68, 30.03), (36.98, 85.68, 33.31), (36.78, 90.85, 30.03), (36.78, 90.85, 33.31), (38.26, 85.73, 30.03), (38.26, 85.73, 33.31), (38.06, 90.9, 30.03), (38.06, 90.9, 33.31), (13.6, 93.02, 31.66), (13.6, 93.02, 32.28), (16.95, 91.63, 31.66), (16.95, 91.63, 32.28), (18.35, 88.27, 31.66), (18.35, 88.27, 32.28), (16.95, 84.92, 31.66), (16.95, 84.92, 32.28), (13.6, 83.52, 31.66), (13.6, 83.52, 32.28), (10.24, 84.92, 31.66), (10.24, 84.92, 32.28), (8.848, 88.27, 31.66), (8.848, 88.27, 32.28), (10.24, 91.63, 31.66), (10.24, 91.63, 32.28), (11.72, 86.4, 30.03), (11.72, 86.4, 33.31), (14.38, 90.83, 30.03), (14.38, 90.83, 33.31), (12.82, 85.74, 30.03), (12.82, 85.74, 33.31), (15.48, 90.17, 30.03), (15.48, 90.17, 33.31), (-37.52, 93.02, 31.66), (-37.52, 93.02, 32.28), (-40.87, 91.63, 31.66), (-40.87, 91.63, 32.28), (-42.27, 88.27, 31.66), (-42.27, 88.27, 32.28), (-40.87, 84.92, 31.66), (-40.87, 84.92, 32.28), (-37.52, 83.52, 31.66), (-37.52, 83.52, 32.28), (-34.16, 84.92, 31.66), (-34.16, 84.92, 32.28), (-32.77, 88.27, 31.66), (-32.77, 88.27, 32.28), (-34.16, 91.63, 31.66), (-34.16, 91.63, 32.28), (-36.81, 85.72, 30.03), (-36.81, 85.72, 33.31), (-36.94, 90.89, 30.03), (-36.94, 90.89, 33.31), (-38.09, 85.69, 30.03), (-38.09, 85.69, 33.31), (-38.22, 90.86, 30.03), (-38.22, 90.86, 33.31), (-13.6, 93.02, 31.66), (-13.6, 93.02, 32.28), (-16.95, 91.63, 31.66), (-16.95, 91.63, 32.28), (-18.35, 88.27, 31.66), (-18.35, 88.27, 32.28), (-16.95, 84.92, 31.66), (-16.95, 84.92, 32.28), (-13.6, 83.52, 31.66), (-13.6, 83.52, 32.28), (-10.24, 84.92, 31.66), (-10.24, 84.92, 32.28), (-8.848, 88.27, 31.66), (-8.848, 88.27, 32.28), (-10.24, 91.63, 31.66), (-10.24, 91.63, 32.28), (-15.7, 86.65, 30.03), (-15.7, 86.65, 33.31), (-10.98, 88.75, 30.03), (-10.98, 88.75, 33.31), (-16.22, 87.82, 30.03), (-16.22, 87.82, 33.31), (-11.5, 89.93, 30.03), (-11.5, 89.93, 33.31)], [], [(0, 1, 3, 2), (2, 3, 5, 4), (4, 5, 7, 6), (6, 7, 9, 8), (8, 9, 11, 10), (10, 11, 13, 12), (3, 1, 15, 13, 11, 9, 7, 5), (12, 13, 15, 14), (14, 15, 1, 0), (16, 17, 19, 18), (18, 19, 23, 22), (22, 23, 21, 20), (20, 21, 17, 16), (23, 19, 17, 21), (24, 25, 27, 26), (26, 27, 29, 28), (28, 29, 31, 30), (30, 31, 33, 32), (32, 33, 35, 34), (34, 35, 37, 36), (27, 25, 39, 37, 35, 33, 31, 29), (36, 37, 39, 38), (38, 39, 25, 24), (40, 41, 43, 42), (42, 43, 47, 46), (46, 47, 45, 44), (44, 45, 41, 40), (47, 43, 41, 45), (48, 50, 51, 49), (50, 52, 53, 51), (52, 54, 55, 53), (54, 56, 57, 55), (56, 58, 59, 57), (58, 60, 61, 59), (51, 53, 55, 57, 59, 61, 63, 49), (60, 62, 63, 61), (62, 48, 49, 63), (64, 66, 67, 65), (66, 70, 71, 67), (70, 68, 69, 71), (68, 64, 65, 69), (71, 69, 65, 67), (72, 74, 75, 73), (74, 76, 77, 75), (76, 78, 79, 77), (78, 80, 81, 79), (80, 82, 83, 81), (82, 84, 85, 83), (75, 77, 79, 81, 83, 85, 87, 73), (84, 86, 87, 85), (86, 72, 73, 87), (88, 90, 91, 89), (90, 94, 95, 91), (94, 92, 93, 95), (92, 88, 89, 93), (95, 93, 89, 91)])
me_cube_006.polygons.foreach_set('use_smooth', [True] * 56)
_uv = me_cube_006.uv_layers.new(name='UVMap')
_uv.uv.foreach_set('vector', [0.6667, 0.6459, 0.6667, 0.6459, 0.6667, 0.6458, 0.6667, 0.6458, 0.6717, 0.6431, 0.6717, 0.6431, 0.6717, 0.6432, 0.6717, 0.6432, 0.6717, 0.6432, 0.6717, 0.6432, 0.6717, 0.6433, 0.6717, 0.6433, 0.6667, 0.6452, 0.6667, 0.6452, 0.6667, 0.6451, 0.6667, 0.6451, 0.6667, 0.6451, 0.6667, 0.6451, 0.6667, 0.645, 0.6667, 0.645, 0.6642, 0.6463, 0.6641, 0.6463, 0.6641, 0.6462, 0.6642, 0.6462, 0.6685, 0.6447, 0.6684, 0.6446, 0.6684, 0.6445, 0.6685, 0.6445, 0.6685, 0.6445, 0.6686, 0.6445, 0.6686, 0.6446, 0.6685, 0.6447, 0.6642, 0.6462, 0.6641, 0.6462, 0.6641, 0.6462, 0.6642, 0.6462, 0.6667, 0.646, 0.6667, 0.646, 0.6667, 0.6459, 0.6667, 0.6459, 0.1034, 0.3907, 0.1033, 0.3907, 0.1033, 0.3906, 0.1034, 0.3906, 0.1018, 0.3883, 0.1018, 0.3882, 0.1018, 0.3882, 0.1018, 0.3883, 0.1035, 0.3905, 0.1035, 0.3905, 0.1035, 0.3907, 0.1035, 0.3907, 0.1014, 0.3882, 0.1014, 0.3883, 0.1013, 0.3883, 0.1013, 0.3882, 0.1014, 0.3882, 0.1014, 0.3882, 0.1014, 0.3881, 0.1014, 0.3881, 0.6667, 0.6458, 0.6667, 0.6458, 0.6667, 0.6457, 0.6667, 0.6457, 0.6642, 0.646, 0.6642, 0.646, 0.6642, 0.6461, 0.6642, 0.6461, 0.6642, 0.6461, 0.6642, 0.6461, 0.6642, 0.6462, 0.6642, 0.6462, 0.6667, 0.6456, 0.6667, 0.6456, 0.6667, 0.6455, 0.6667, 0.6455, 0.6667, 0.6455, 0.6667, 0.6455, 0.6667, 0.6454, 0.6667, 0.6454, 0.6642, 0.6465, 0.6641, 0.6465, 0.6641, 0.6464, 0.6642, 0.6464, 0.6686, 0.6445, 0.6686, 0.6445, 0.6687, 0.6445, 0.6688, 0.6445, 0.6688, 0.6446, 0.6687, 0.6447, 0.6686, 0.6447, 0.6686, 0.6446, 0.6642, 0.6464, 0.6641, 0.6464, 0.6641, 0.6463, 0.6642, 0.6463, 0.6667, 0.6458, 0.6667, 0.6458, 0.6667, 0.6458, 0.6667, 0.6458, 0.1033, 0.3906, 0.1033, 0.3906, 0.1033, 0.3906, 0.1033, 0.3906, 0.1011, 0.3884, 0.1011, 0.3883, 0.1011, 0.3883, 0.1011, 0.3884, 0.1032, 0.3906, 0.1033, 0.3906, 0.1033, 0.3906, 0.1032, 0.3906, 0.1011, 0.388, 0.1011, 0.3881, 0.1011, 0.3881, 0.1011, 0.388, 0.1014, 0.3882, 0.1014, 0.3882, 0.1014, 0.3881, 0.1014, 0.3881, 0.6667, 0.6452, 0.6667, 0.6453, 0.6667, 0.6453, 0.6667, 0.6452, 0.6642, 0.6463, 0.6642, 0.6464, 0.6642, 0.6464, 0.6642, 0.6463, 0.6642, 0.6464, 0.6642, 0.6465, 0.6642, 0.6465, 0.6642, 0.6464, 0.6667, 0.6453, 0.6667, 0.6454, 0.6667, 0.6454, 0.6667, 0.6453, 0.6667, 0.6454, 0.6667, 0.6454, 0.6667, 0.6454, 0.6667, 0.6454, 0.6717, 0.6434, 0.6717, 0.6433, 0.6717, 0.6433, 0.6717, 0.6434, 0.6652, 0.6462, 0.6653, 0.6462, 0.6653, 0.6462, 0.6653, 0.6463, 0.6653, 0.6463, 0.6652, 0.6463, 0.6651, 0.6463, 0.6651, 0.6462, 0.6717, 0.6433, 0.6717, 0.6433, 0.6717, 0.6433, 0.6717, 0.6433, 0.6667, 0.6452, 0.6667, 0.6452, 0.6667, 0.6452, 0.6667, 0.6452, 0.1035, 0.3907, 0.1035, 0.3905, 0.1036, 0.3905, 0.1036, 0.3907, 0.1031, 0.3906, 0.103, 0.3906, 0.103, 0.3905, 0.1031, 0.3905, 0.1035, 0.3905, 0.1035, 0.3907, 0.1034, 0.3907, 0.1034, 0.3905, 0.1038, 0.3861, 0.1039, 0.3861, 0.1039, 0.3862, 0.1038, 0.3862, 0.1014, 0.3883, 0.1014, 0.3885, 0.1014, 0.3885, 0.1014, 0.3883, 0.6667, 0.645, 0.6667, 0.645, 0.6667, 0.645, 0.6667, 0.645, 0.6642, 0.646, 0.6642, 0.6461, 0.6641, 0.6461, 0.6641, 0.646, 0.6642, 0.6461, 0.6642, 0.6462, 0.6641, 0.6462, 0.6641, 0.6461, 0.6667, 0.6456, 0.6667, 0.6456, 0.6667, 0.6456, 0.6667, 0.6456, 0.6667, 0.6456, 0.6667, 0.6457, 0.6667, 0.6457, 0.6667, 0.6456, 0.6717, 0.6435, 0.6717, 0.6435, 0.6717, 0.6435, 0.6717, 0.6435, 0.6651, 0.6465, 0.6651, 0.6464, 0.6652, 0.6463, 0.6653, 0.6463, 0.6653, 0.6464, 0.6653, 0.6465, 0.6653, 0.6465, 0.6652, 0.6465, 0.6717, 0.6435, 0.6717, 0.6434, 0.6717, 0.6434, 0.6717, 0.6435, 0.6667, 0.6449, 0.6667, 0.645, 0.6667, 0.645, 0.6667, 0.6449, 0.1032, 0.3906, 0.1032, 0.3906, 0.1031, 0.3906, 0.1031, 0.3906, 0.1055, 0.3866, 0.1056, 0.3866, 0.1056, 0.3866, 0.1055, 0.3866, 0.1031, 0.3906, 0.1031, 0.3906, 0.103, 0.3906, 0.103, 0.3906, 0.1011, 0.3885, 0.1011, 0.3885, 0.1011, 0.3884, 0.1011, 0.3884, 0.1014, 0.3882, 0.1014, 0.3883, 0.1014, 0.3883, 0.1014, 0.3882])
me_cube_006.materials.append(mat_pandamat)
me_cube_006.update()
me_cube_007 = bpy.data.meshes.new('Cube.007')
me_cube_007.from_pydata([(-59.91, 95.04, 32.0), (59.91, 95.04, 32.0), (-57.0, 18.0, 30.0), (-60.0, 95.0, 30.0), (-60.0, 95.0, -30.0), (57.0, 18.0, 30.0), (60.0, 95.0, 30.0), (60.0, 95.0, -30.0), (-60.0, 103.5, 30.0), (-60.0, 103.5, -30.0), (60.0, 103.5, -30.0), (60.0, 103.5, 30.0), (60.0, 95.0, 37.14), (-60.0, 95.0, 37.14), (60.0, 103.5, 37.14), (-60.0, 103.5, 37.14), (-60.0, -1.322, 25.13), (-60.0, -1.322, -30.0), (-60.0, 15.0, -30.0), (60.0, 15.0, 25.13), (60.0, -1.322, -30.0), (-57.0, 35.44, 30.0), (57.0, 78.61, 30.0), (60.0, 81.61, 30.0), (57.0, 29.44, 30.0), (-57.0, 29.44, 30.0), (-60.0, 81.61, 30.0), (60.0, 32.44, 30.0), (60.0, 15.0, 30.0), (-60.0, 15.0, 30.0), (-60.0, 32.44, 30.0), (57.0, 35.44, 30.0), (-57.0, 78.61, 30.0), (57.0, 29.44, -28.0), (57.0, 18.0, -28.0), (-57.0, 18.0, -28.0), (-57.0, 29.44, -28.0), (57.0, 78.61, -28.0), (57.0, 35.44, -28.0), (-57.0, 35.44, -28.0), (-57.0, 78.61, -28.0), (-60.0, -1.322, 30.0), (60.0, -1.322, 30.0)], [(17, 16), (19, 18)], [(6, 3, 0, 1), (17, 18, 4, 7, 20), (20, 7, 6, 23, 27, 28, 42), (7, 4, 9, 10), (10, 9, 8, 11), (6, 7, 10, 11), (4, 3, 8, 9), (6, 11, 14, 12), (13, 12, 14, 15), (8, 3, 13, 15), (11, 8, 15, 14), (3, 6, 12, 13), (23, 6, 3, 26), (5, 24, 33, 34), (22, 31, 27, 23), (31, 21, 30, 27), (21, 32, 26, 30), (32, 22, 23, 26), (24, 5, 28, 27), (5, 2, 29, 28), (2, 25, 30, 29), (25, 24, 27, 30), (22, 32, 40, 37), (34, 33, 36, 35), (38, 37, 40, 39), (21, 31, 38, 39), (24, 25, 36, 33), (2, 5, 34, 35), (32, 21, 39, 40), (31, 22, 37, 38), (25, 2, 35, 36), (17, 20, 42, 41), (28, 29, 41, 42), (18, 17, 41, 29, 30, 26, 3, 4)])
me_cube_007.polygons.foreach_set('use_smooth', [True] * 34)
_uv = me_cube_007.uv_layers.new(name='UVMap')
_uv.uv.foreach_set('vector', [0.645, 0.6365, 0.645, 0.6341, 0.645, 0.6341, 0.645, 0.6365, 0.6667, 0.644, 0.645, 0.6435, 0.6466, 0.6435, 0.6466, 0.646, 0.6667, 0.6464, 0.6404, 0.6388, 0.6404, 0.6371, 0.6416, 0.6371, 0.6416, 0.6374, 0.6416, 0.6384, 0.6416, 0.6388, 0.6416, 0.6388, 0.04686, 0.7719, 0.04686, 0.7695, 0.04704, 0.7695, 0.04704, 0.7719, 0.04566, 0.7695, 0.04566, 0.767, 0.04689, 0.767, 0.04689, 0.7695, 0.04188, 0.7631, 0.04065, 0.7631, 0.04065, 0.7629, 0.04188, 0.7629, 0.04357, 0.7631, 0.04234, 0.7631, 0.04234, 0.7629, 0.04357, 0.7629, 0.04188, 0.7631, 0.04188, 0.7629, 0.04203, 0.7629, 0.04203, 0.7631, 0.04062, 0.7629, 0.04062, 0.7604, 0.04079, 0.7604, 0.04079, 0.7629, 0.04234, 0.7629, 0.04234, 0.7631, 0.04219, 0.7631, 0.04219, 0.7629, 0.04689, 0.7695, 0.04689, 0.767, 0.04704, 0.767, 0.04704, 0.7695, 0.04718, 0.7633, 0.04718, 0.7657, 0.04704, 0.7657, 0.04704, 0.7633, 0.6492, 0.6426, 0.6495, 0.6426, 0.6495, 0.6451, 0.6492, 0.6451, 0.6479, 0.6427, 0.6482, 0.6427, 0.6482, 0.6427, 0.6479, 0.6427, 0.6492, 0.6427, 0.6483, 0.6427, 0.6482, 0.6426, 0.6492, 0.6426, 0.6483, 0.6427, 0.6483, 0.645, 0.6482, 0.6451, 0.6482, 0.6426, 0.6483, 0.645, 0.6492, 0.645, 0.6492, 0.6451, 0.6482, 0.6451, 0.6492, 0.645, 0.6492, 0.6427, 0.6492, 0.6426, 0.6492, 0.6451, 0.6482, 0.6427, 0.6479, 0.6427, 0.6479, 0.6426, 0.6482, 0.6426, 0.6479, 0.6427, 0.6479, 0.645, 0.6479, 0.6451, 0.6479, 0.6426, 0.6479, 0.645, 0.6482, 0.645, 0.6482, 0.6451, 0.6479, 0.6451, 0.6482, 0.645, 0.6482, 0.6427, 0.6482, 0.6426, 0.6482, 0.6451, 0.6492, 0.6427, 0.6492, 0.645, 0.6492, 0.645, 0.6492, 0.6427, 0.6479, 0.6427, 0.6482, 0.6427, 0.6482, 0.645, 0.6479, 0.645, 0.6483, 0.6427, 0.6492, 0.6427, 0.6492, 0.645, 0.6483, 0.645, 0.6483, 0.645, 0.6483, 0.6427, 0.6483, 0.6427, 0.6483, 0.645, 0.6482, 0.6427, 0.6482, 0.645, 0.6482, 0.645, 0.6482, 0.6427, 0.6479, 0.645, 0.6479, 0.6427, 0.6479, 0.6427, 0.6479, 0.645, 0.6492, 0.645, 0.6483, 0.645, 0.6483, 0.645, 0.6492, 0.645, 0.6483, 0.6427, 0.6492, 0.6427, 0.6492, 0.6427, 0.6483, 0.6427, 0.6482, 0.645, 0.6479, 0.645, 0.6479, 0.645, 0.6482, 0.645, 0.6495, 0.6402, 0.6495, 0.6426, 0.6483, 0.6426, 0.6483, 0.6402, 0.6479, 0.6426, 0.6479, 0.6451, 0.6479, 0.6451, 0.6479, 0.6426, 0.6433, 0.6388, 0.6433, 0.6388, 0.6421, 0.6388, 0.6421, 0.6388, 0.6421, 0.6384, 0.6421, 0.6374, 0.6421, 0.6371, 0.6433, 0.6371])
me_cube_007.materials.append(mat_pandamat)
me_cube_007.update()
me_cube_008 = bpy.data.meshes.new('Cube.008')
me_cube_008.from_pydata([(-59.91, 32.42, 30.0), (-59.91, 81.47, 30.0), (59.91, 32.42, 30.0), (59.91, 81.47, 30.0), (-59.91, 32.42, 32.0), (-59.91, 81.47, 32.0), (59.91, 81.47, 32.0), (59.91, 32.42, 32.0)], [], [(4, 5, 1, 0), (2, 3, 6, 7), (0, 2, 7, 4), (3, 1, 5, 6), (0, 1, 3, 2), (4, 7, 6, 5)])
_uv = me_cube_008.uv_layers.new(name='UVMap')
_uv.uv.foreach_set('vector', [0.6389, 0.6311, 0.6389, 0.6301, 0.6389, 0.6301, 0.6389, 0.6311, 0.6451, 0.6324, 0.6451, 0.6314, 0.6451, 0.6314, 0.6451, 0.6324, 0.6434, 0.6348, 0.6434, 0.6372, 0.6433, 0.6372, 0.6433, 0.6348, 0.645, 0.6365, 0.645, 0.6341, 0.645, 0.6341, 0.645, 0.6365, 0.6434, 0.6348, 0.645, 0.6341, 0.6451, 0.6314, 0.6434, 0.6372, 0.6433, 0.6348, 0.6433, 0.6372, 0.6451, 0.6314, 0.645, 0.6341])
me_cube_008.materials.append(mat_pandamat)
me_cube_008.update()
me_cube_008.normals_split_custom_set([tuple(v) for v in zip(*[iter([-0.8953, -0.3149, 0.315, -0.8953, 0.315, 0.3149, -0.6855, -0.1342, -0.7156, -0.9997, 0.01757, 0.01761, 0.6924, 0.1224, -0.7111, 0.9993, -0.02579, 0.02579, 0.8953, 0.3149, 0.315, 0.8953, -0.315, 0.3149, 0.01761, -0.9997, 0.01757, 0.7111, -0.6924, 0.1224, 0.3149, -0.8953, 0.315, -0.315, -0.8953, 0.3149, -0.02579, 0.9993, 0.02579, -0.7156, 0.6855, 0.1342, -0.3149, 0.8953, 0.315, 0.315, 0.8953, 0.3149, 0.01757, 0.01761, -0.9997, 0.1342, 0.7156, -0.6855, -0.02579, -0.02579, -0.9993, -0.1224, -0.7111, -0.6924, -0.3149, -0.315, 0.8953, 0.315, -0.3149, 0.8953, 0.3149, 0.315, 0.8953, -0.315, 0.3149, 0.8953])] * 3)])
me_cube_009 = bpy.data.meshes.new('Cube.009')
me_cube_009.from_pydata([(-57.0, 18.0, 23.19), (57.0, 18.0, 23.19), (54.0, 29.44, 26.19), (-54.0, 29.44, 26.19), (-57.0, 18.0, 81.36), (57.0, 18.0, 81.36), (57.0, 29.44, 81.36), (-57.0, 29.44, 81.36), (-59.91, 32.42, 81.24), (59.91, 32.42, 81.24), (-60.0, 15.25, 81.24), (-60.0, 32.42, 81.24), (60.0, 15.25, 81.24), (60.0, 32.42, 81.24), (-59.5, 15.25, 83.24), (-59.5, 32.42, 83.24), (59.5, 32.42, 83.24), (59.5, 15.25, 83.24), (57.0, 29.44, 23.19), (-57.0, 29.44, 23.19), (54.0, 18.57, 81.24), (54.0, 29.44, 81.24), (-54.0, 29.44, 81.24), (-54.0, 18.57, 81.24), (54.0, 18.57, 26.19), (-54.0, 18.57, 26.19)], [(9, 8)], [(1, 5, 4, 0), (0, 4, 7, 19), (18, 6, 5, 1), (2, 3, 25, 24), (12, 10, 11, 13), (12, 17, 14, 10), (10, 14, 15, 11), (16, 17, 12, 13), (14, 17, 16, 15), (18, 1, 0, 19), (3, 2, 18, 19), (21, 22, 7, 6), (22, 3, 19, 7), (2, 21, 6, 18), (24, 25, 23, 20), (11, 15, 16, 9), (21, 2, 24, 20), (3, 22, 23, 25)])
_uv = me_cube_009.uv_layers.new(name='UVMap')
_uv.uv.foreach_set('vector', [0.0, 0.0, 0.0, 0.0, 0.0, 0.0, 0.0, 0.0, 0.0, 0.0, 0.0, 0.0, 0.0, 0.0, 0.0, 0.0, 0.0, 0.0, 0.0, 0.0, 0.0, 0.0, 0.0, 0.0, 0.0, 0.0, 0.0, 0.0, 0.0, 0.0, 0.0, 0.0, 0.6434, 0.633, 0.6434, 0.6305, 0.6437, 0.6305, 0.6437, 0.633, 0.6414, 0.6431, 0.6434, 0.633, 0.6434, 0.6355, 0.6434, 0.6305, 0.6434, 0.6305, 0.6434, 0.6355, 0.6437, 0.6355, 0.6437, 0.6305, 0.6437, 0.633, 0.6434, 0.633, 0.6414, 0.6431, 0.6414, 0.6428, 0.6434, 0.6355, 0.6434, 0.633, 0.6437, 0.633, 0.6437, 0.6355, 0.0, 0.0, 0.0, 0.0, 0.0, 0.0, 0.0, 0.0, 0.0, 0.0, 0.0, 0.0, 0.0, 0.0, 0.0, 0.0, 0.0, 0.0, 0.0, 0.0, 0.0, 0.0, 0.0, 0.0, 0.0, 0.0, 0.0, 0.0, 0.0, 0.0, 0.0, 0.0, 0.0, 0.0, 0.0, 0.0, 0.0, 0.0, 0.0, 0.0, 0.0, 0.0, 0.0, 0.0, 0.0, 0.0, 0.0, 0.0, 0.6437, 0.6305, 0.6437, 0.6355, 0.0, 0.0, 0.0, 0.0, 0.0, 0.0, 0.0, 0.0, 0.0, 0.0, 0.0, 0.0, 0.0, 0.0, 0.0, 0.0, 0.0, 0.0, 0.0, 0.0])
me_cube_009.materials.append(mat_pandamat)
me_cube_009.update()
me_cube_009.normals_split_custom_set([tuple(v) for v in zip(*[iter([0.0, -1.0, -3.681e-08, 0.0, -1.0, -3.681e-08, 0.0, -1.0, -3.681e-08, 0.0, -1.0, -3.681e-08, -1.0, 0.0, 0.0, -1.0, 0.0, 0.0, -1.0, 0.0, 0.0, -1.0, 0.0, 0.0, 1.0, 0.0, 0.0, 1.0, 0.0, 0.0, 1.0, 0.0, 0.0, 1.0, 0.0, 0.0, 0.0, 0.0, 1.0, 0.0, 0.0, 1.0, 0.0, 0.0, 1.0, 0.0, 0.0, 1.0, 0.2205, -0.377, -0.8996, -0.5774, -0.5773, -0.5774, -0.2834, -0.09965, -0.9538, 0.2205, 0.377, -0.8996, 0.4034, -0.8996, -0.1674, 0.7349, -0.5025, 0.4555, -0.03161, -0.9623, 0.27, 0.378, -0.8844, 0.2739, -0.7746, 0.3157, 0.5481, -0.9199, -0.2659, 0.2881, -0.6468, 0.3448, -0.6803, -0.7516, -0.1601, 0.6399, 0.2955, 0.347, 0.8901, 0.2955, -0.347, 0.8901, 0.9642, -0.2205, -0.1476, 0.9642, 0.2205, -0.1476, -0.2659, -0.05642, 0.9623, 0.347, -0.7919, 0.5025, 0.347, 0.7919, 0.5026, -0.3448, -0.8169, 0.4625, 0.0, 0.0, -1.0, 0.0, 0.0, -1.0, 0.0, 0.0, -1.0, 0.0, 0.0, -1.0, 0.0, 1.0, -7.332e-07, 0.0, 1.0, -7.332e-07, 0.0, 1.0, -7.332e-07, 0.0, 1.0, -7.332e-07, 0.0, 1.0, 1.813e-05, 0.0, 1.0, 1.813e-05, 0.0, 1.0, 1.813e-05, 0.0, 1.0, 1.813e-05, -3.233e-08, 1.0, 8.984e-08, -3.233e-08, 1.0, 8.984e-08, -3.233e-08, 1.0, 8.984e-08, -3.233e-08, 1.0, 8.984e-08, 3.233e-08, 1.0, 8.984e-08, 3.233e-08, 1.0, 8.984e-08, 3.233e-08, 1.0, 8.984e-08, 3.233e-08, 1.0, 8.984e-08, 0.0, 1.0, 6.159e-08, 0.0, 1.0, 6.159e-08, 0.0, 1.0, 6.159e-08, 0.0, 1.0, 6.159e-08, 0.4466, 0.8844, 0.136, 0.8238, 0.4625, 0.3277, 0.0, 1.0, -1.864e-06, 0.0, 1.0, -1.864e-06, -1.0, 0.0, 0.0, -1.0, 0.0, 0.0, -1.0, 0.0, 0.0, -1.0, 0.0, 0.0, 1.0, 0.0, 0.0, 1.0, 0.0, 0.0, 1.0, 0.0, 0.0, 1.0, 0.0, 0.0])] * 3)])
me_cube_010 = bpy.data.meshes.new('Cube.010')
me_cube_010.from_pydata([(-60.0, 95.0, 30.0), (-60.0, 95.0, -30.0), (60.0, 95.0, 30.0), (60.0, 95.0, -30.0), (-60.0, 103.5, 30.0), (-60.0, 103.5, -30.0), (60.0, 103.5, -30.0), (60.0, 103.5, 30.0), (60.0, 95.0, 37.14), (-60.0, 95.0, 37.14), (60.0, 103.5, 37.14), (-60.0, 103.5, 37.14)], [], [(3, 1, 5, 6), (6, 5, 4, 7), (2, 3, 6, 7), (1, 0, 4, 5), (2, 7, 10, 8), (9, 8, 10, 11), (4, 0, 9, 11), (7, 4, 11, 10), (0, 2, 8, 9)])
me_cube_010.polygons.foreach_set('use_smooth', [True] * 9)
_uv = me_cube_010.uv_layers.new(name='UVMap')
_uv.uv.foreach_set('vector', [0.04686, 0.7719, 0.04686, 0.7695, 0.04704, 0.7695, 0.04704, 0.7719, 0.04566, 0.7695, 0.04566, 0.767, 0.04689, 0.767, 0.04689, 0.7695, 0.04188, 0.7631, 0.04065, 0.7631, 0.04065, 0.7629, 0.04188, 0.7629, 0.04357, 0.7631, 0.04234, 0.7631, 0.04234, 0.7629, 0.04357, 0.7629, 0.04188, 0.7631, 0.04188, 0.7629, 0.04203, 0.7629, 0.04203, 0.7631, 0.04062, 0.7629, 0.04062, 0.7604, 0.04079, 0.7604, 0.04079, 0.7629, 0.04234, 0.7629, 0.04234, 0.7631, 0.04219, 0.7631, 0.04219, 0.7629, 0.04689, 0.7695, 0.04689, 0.767, 0.04704, 0.767, 0.04704, 0.7695, 0.04718, 0.7633, 0.04718, 0.7657, 0.04704, 0.7657, 0.04704, 0.7633])
me_cube_010.materials.append(mat_pandamat)
me_cube_010.update()

# ---- objects
ob_oven_body = bpy.data.objects.new('Oven Body', me_cube_038)
ob_oven_door = bpy.data.objects.new('Oven Door', me_cube_001)
ob_oven_drawer = bpy.data.objects.new('Oven Drawer', me_cube_003)
ob_oven_door_widnow = bpy.data.objects.new('Oven Door Widnow', me_cube_002)
ob_oven_door_handle = bpy.data.objects.new('Oven Door Handle', me_cube_004)
ob_oven_drawer_handle = bpy.data.objects.new('Oven Drawer Handle', me_cube_005)
ob_oven_body_knobs = bpy.data.objects.new('Oven Body Knobs', me_cube_006)
ob_oven_body_collider = bpy.data.objects.new('Oven Body_COLLIDER', me_cube_007)
ob_oven_door_collider = bpy.data.objects.new('Oven Door_COLLIDER', me_cube_008)
ob_oven_drawer_collider = bpy.data.objects.new('Oven Drawer_COLLIDER', me_cube_009)
ob_oven_top = bpy.data.objects.new('Oven Top', me_cube_010)

# ---- transforms, parenting, visibility, modifiers, constraints
ob_oven_body.location = (0.0, 0.0, 0.0)
ob_oven_body.rotation_euler = (1.571, -0.0, 0.0)
ob_oven_body.scale = (0.01, 0.01, 0.01)
ob_oven_body.color = (0.8, 0.8, 0.8, 1.0)
_m = ob_oven_body.modifiers.new('Smooth by Angle', 'NODES')
_m.node_group = ng_smooth_by_angle
_m.use_pin_to_last = True
_m.show_group_selector = False
ob_oven_door.location = (0.0, 0.0, 0.0)
ob_oven_door.rotation_euler = (1.571, -0.0, 0.0)
ob_oven_door.scale = (0.01, 0.01, 0.01)
ob_oven_door.color = (0.8, 0.8, 0.8, 1.0)
_m = ob_oven_door.modifiers.new('Smooth by Angle', 'NODES')
_m.node_group = ng_smooth_by_angle
_m.use_pin_to_last = True
_m.show_group_selector = False
ob_oven_drawer.location = (0.0, 0.5123, 0.0)
ob_oven_drawer.rotation_euler = (1.571, -0.0, 0.0)
ob_oven_drawer.scale = (0.01, 0.01, 0.01)
ob_oven_drawer.color = (0.8, 0.8, 0.8, 1.0)
_m = ob_oven_drawer.modifiers.new('Smooth by Angle', 'NODES')
_m.node_group = ng_smooth_by_angle
_m.use_pin_to_last = True
_m.show_group_selector = False
ob_oven_door_widnow.location = (0.0, 0.0, 0.0)
ob_oven_door_widnow.rotation_euler = (1.571, -0.0, 0.0)
ob_oven_door_widnow.scale = (0.01, 0.01, 0.01)
ob_oven_door_widnow.color = (0.8, 0.8, 0.8, 1.0)
_m = ob_oven_door_widnow.modifiers.new('Smooth by Angle', 'NODES')
_m.node_group = ng_smooth_by_angle
_m.use_pin_to_last = True
_m.show_group_selector = False
ob_oven_door_handle.location = (0.0, 0.0, 0.0)
ob_oven_door_handle.rotation_euler = (1.571, -0.0, 0.0)
ob_oven_door_handle.scale = (0.01, 0.01, 0.01)
ob_oven_door_handle.color = (0.8, 0.8, 0.8, 1.0)
_m = ob_oven_door_handle.modifiers.new('Smooth by Angle', 'NODES')
_m.node_group = ng_smooth_by_angle
_m.use_pin_to_last = True
_m.show_group_selector = False
ob_oven_drawer_handle.location = (0.0, 0.5123, 0.0)
ob_oven_drawer_handle.rotation_euler = (1.571, -0.0, 0.0)
ob_oven_drawer_handle.scale = (0.01, 0.01, 0.01)
ob_oven_drawer_handle.color = (0.8, 0.8, 0.8, 1.0)
_m = ob_oven_drawer_handle.modifiers.new('Smooth by Angle', 'NODES')
_m.node_group = ng_smooth_by_angle
_m.use_pin_to_last = True
_m.show_group_selector = False
ob_oven_body_knobs.location = (0.0, 0.0, 0.0)
ob_oven_body_knobs.rotation_euler = (1.571, -0.0, 0.0)
ob_oven_body_knobs.scale = (0.01, 0.01, 0.01)
ob_oven_body_knobs.color = (0.8, 0.8, 0.8, 1.0)
_m = ob_oven_body_knobs.modifiers.new('Smooth by Angle', 'NODES')
_m.node_group = ng_smooth_by_angle
_m.use_pin_to_last = True
_m.show_group_selector = False
ob_oven_body_collider.location = (0.0, 0.0, 0.0)
ob_oven_body_collider.rotation_euler = (1.571, -0.0, 0.0)
ob_oven_body_collider.scale = (0.01, 0.01, 0.01)
ob_oven_body_collider.color = (0.8, 0.8, 0.8, 1.0)
_m = ob_oven_body_collider.modifiers.new('Smooth by Angle', 'NODES')
_m.node_group = ng_smooth_by_angle
_m.use_pin_to_last = True
_m.show_group_selector = False
ob_oven_door_collider.location = (0.0, 0.0, 0.0)
ob_oven_door_collider.rotation_euler = (1.571, -0.0, 0.0)
ob_oven_door_collider.scale = (0.01, 0.01, 0.01)
ob_oven_door_collider.color = (0.8, 0.8, 0.8, 1.0)
ob_oven_drawer_collider.location = (0.0, 0.5123, 0.0)
ob_oven_drawer_collider.rotation_euler = (1.571, -0.0, 0.0)
ob_oven_drawer_collider.scale = (0.01, 0.01, 0.01)
ob_oven_drawer_collider.color = (0.8, 0.8, 0.8, 1.0)
ob_oven_top.location = (0.0, 0.0, 0.0)
ob_oven_top.rotation_euler = (1.571, -0.0, 0.0)
ob_oven_top.scale = (0.01, 0.01, 0.01)
ob_oven_top.color = (0.8, 0.8, 0.8, 1.0)
_m = ob_oven_top.modifiers.new('Smooth by Angle', 'NODES')
_m.node_group = ng_smooth_by_angle
_m.use_pin_to_last = True
_m.show_group_selector = False

# ---- collection membership
col_collection.objects.link(ob_oven_body)
col_collection.objects.link(ob_oven_door)
col_collection.objects.link(ob_oven_drawer)
col_collection.objects.link(ob_oven_door_widnow)
col_collection.objects.link(ob_oven_door_handle)
col_collection.objects.link(ob_oven_drawer_handle)
col_collection.objects.link(ob_oven_body_knobs)
col_collection.objects.link(ob_oven_body_collider)
col_collection.objects.link(ob_oven_door_collider)
col_collection.objects.link(ob_oven_drawer_collider)
col_collection.objects.link(ob_oven_top)

# ---- scene / render settings (as saved in the file)
scene.frame_start = 1; scene.frame_end = 250; scene.frame_set(1)
scene.render.engine = 'BLENDER_EEVEE_NEXT'
bpy.context.view_layer.update()

# ---- added for rendering (the .blend has no active camera and no usable light): camera, sun
cam_auto = bpy.data.cameras.new('AutoCamera')
cam_auto.lens = 50.0
cam_auto.sensor_width = 36.0
cam_auto.clip_end = 1000.0
ob_auto_camera = bpy.data.objects.new('AutoCamera', cam_auto)
scene.collection.objects.link(ob_auto_camera)
ob_auto_camera.location = (1.60767, -1.97607, 1.79684)
ob_auto_camera.rotation_euler = (1.09748, -7.21219e-08, 0.694738)
scene.camera = ob_auto_camera
light_auto_sun = bpy.data.lights.new('AutoSun', 'SUN')
light_auto_sun.energy = 3.0
light_auto_sun.angle = 0.0523599
ob_auto_sun = bpy.data.objects.new('AutoSun', light_auto_sun)
scene.collection.objects.link(ob_auto_sun)
ob_auto_sun.rotation_euler = (0.872665, 0.174533, 0.523599)
bpy.context.view_layer.update()
